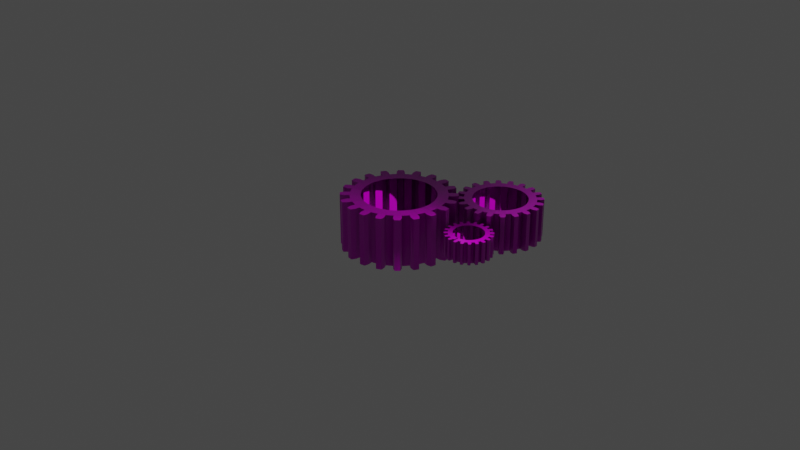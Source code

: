 # Source: gear.blend  (saved by Blender 3.2.14; exported with 4.5.12 LTS)
import bpy
from mathutils import Matrix  # noqa: F401  (used for matrix-valued properties, if any)

bpy.ops.wm.read_factory_settings(use_empty=True)
scene = bpy.context.scene
scene.name = 'Scene'

# ---- collections
col_collection = bpy.data.collections.new('Collection'); scene.collection.children.link(col_collection)

# ---- images (referenced by path relative to the original .blend; pixels are not part of the script)
import os
ASSET_DIR = os.environ.get("B2B_ASSET_DIR", "")  # directory of the original .blend (textures are referenced by path, not embedded)
HERE = os.path.dirname(os.path.abspath(__file__))  # packed textures are extracted next to this script under _unpacked/

def load_image(name, relpath, width, height, colorspace="sRGB"):
    """Load a texture the original file referenced (path relative to the .blend, or extracted next to this script)."""
    p = next((c for c in (os.path.join(HERE, relpath), os.path.join(ASSET_DIR, relpath)) if relpath and os.path.exists(c)), "")
    if p:
        img = bpy.data.images.load(p, check_existing=True)
        img.name = name
    else:  # same state as the original file: an image datablock whose file is absent (Cycles renders it pink)
        img = bpy.data.images.new(name, width, height)
        img.source = "FILE"
        img.filepath = "//" + (relpath or name)
    img.colorspace_settings.name = colorspace
    return img
img_texturescom_metal_rustedplates_1x1_1k_albedo_tif = load_image('TexturesCom_Metal_RustedPlates_1x1_1K_albedo.tif', 'textures/rust/TexturesCom_Metal_RustedPlates_1x1_1K_albedo.tif', 1024, 1024, 'sRGB')
img_texturescom_metal_rustedplates_1x1_1k_height_tif = load_image('TexturesCom_Metal_RustedPlates_1x1_1K_height.tif', 'textures/rust/TexturesCom_Metal_RustedPlates_1x1_1K_height.tif', 1024, 1024, 'sRGB')
img_texturescom_metal_rustedplates_1x1_1k_roughness_tif = load_image('TexturesCom_Metal_RustedPlates_1x1_1K_roughness.tif', 'textures/rust/TexturesCom_Metal_RustedPlates_1x1_1K_roughness.tif', 1024, 1024, 'Non-Color')
img_texturescom_metal_rustedplates_1x1_1k_normal_tif = load_image('TexturesCom_Metal_RustedPlates_1x1_1K_normal.tif', 'textures/rust/TexturesCom_Metal_RustedPlates_1x1_1K_normal.tif', 1024, 1024, 'Non-Color')

# ---- materials (node trees are filled in below, after node groups)
mat_material_001 = bpy.data.materials.new('Material.001')

# ---- material node trees
mat_material_001.use_nodes = True; mat_material_001.node_tree.nodes.clear()
_N = mat_material_001.node_tree.nodes; _L = mat_material_001.node_tree.links
n0 = _N.new('ShaderNodeBsdfPrincipled'); n0.name = 'Principled BSDF'; n0.location = (226, 300)
n0.distribution = 'GGX'
n0.subsurface_method = 'RANDOM_WALK_SKIN'
n0.inputs[3].default_value = 1.45
n0.inputs[27].default_value = (0.0, 0.0, 0.0, 1.0)
n0.inputs[28].default_value = 1.0
n1 = _N.new('ShaderNodeNormalMap'); n1.name = 'Normal Map'; n1.location = (-65, -259)
n2 = _N.new('ShaderNodeHueSaturation'); n2.name = 'Hue Saturation Value'; n2.location = (-23, 100)
n3 = _N.new('ShaderNodeTexImage'); n3.name = 'Image Texture'; n3.location = (-314, 148)
n3.hide = True
n3.image = img_texturescom_metal_rustedplates_1x1_1k_albedo_tif
n4 = _N.new('ShaderNodeDisplacement'); n4.name = 'Displacement'; n4.location = (18, 358)
n4.inputs[2].default_value = 1.0
n5 = _N.new('ShaderNodeTexImage'); n5.name = 'Image Texture.002'; n5.location = (-301, 392)
n5.hide = True
n5.image = img_texturescom_metal_rustedplates_1x1_1k_height_tif
n6 = _N.new('ShaderNodeOutputMaterial'); n6.name = 'Material Output'; n6.location = (516, 300)
n7 = _N.new('ShaderNodeTexImage'); n7.name = 'Image Texture.005'; n7.location = (-349, -176)
n7.hide = True
n7.image = img_texturescom_metal_rustedplates_1x1_1k_roughness_tif
n8 = _N.new('ShaderNodeTexImage'); n8.name = 'Image Texture.003'; n8.location = (-348, -396)
n8.image = img_texturescom_metal_rustedplates_1x1_1k_normal_tif
_L.new(n0.outputs[0], n6.inputs[0])
_L.new(n2.outputs[0], n0.inputs[0])
_L.new(n1.outputs[0], n0.inputs[5])
_L.new(n3.outputs[0], n2.inputs[4])
_L.new(n4.outputs[0], n6.inputs[2])
_L.new(n5.outputs[0], n4.inputs[0])
_L.new(n7.outputs[0], n0.inputs[2])
_L.new(n8.outputs[0], n1.inputs[1])
n6.is_active_output = True

# ---- world
world_world = bpy.data.worlds.new('World'); scene.world = world_world
world_world.use_nodes = True; world_world.node_tree.nodes.clear()
_N = world_world.node_tree.nodes; _L = world_world.node_tree.links
n0 = _N.new('ShaderNodeOutputWorld'); n0.name = 'World Output'; n0.location = (300, 300)
n1 = _N.new('ShaderNodeBackground'); n1.name = 'Background'; n1.location = (10, 300)
n1.inputs[0].default_value = (0.05088, 0.05088, 0.05088, 1.0)
_L.new(n1.outputs[0], n0.inputs[0])
n0.is_active_output = True
world_world.color = (0.05088, 0.05088, 0.05088)
world_world.use_sun_shadow = False
world_world.sun_shadow_jitter_overblur = 0.0

# ---- cameras
cam_camera = bpy.data.cameras.new('Camera')
cam_camera.clip_end = 100.0
cam_camera.ortho_scale = 7.314

# ---- lights
light_light = bpy.data.lights.new('Light', 'POINT')
light_light.transmission_factor = 0.0
light_light.energy = 1000.0
light_light.shadow_soft_size = 0.1
light_light.shadow_maximum_resolution = 0.006
light_light.use_absolute_resolution = True

# ---- meshes
me_gear_003 = bpy.data.meshes.new('Gear.003')
me_gear_003.from_pydata([(0.78, 0.0, -0.56), (0.7776, 0.0612, -0.56), (0.7704, 0.122, -0.56), (0.7584, 0.1821, -0.56), (1.01, 0.0, -0.56), (1.007, 0.07924, -0.56), (0.9976, 0.158, -0.56), (0.9821, 0.2358, -0.56), (1.107, 0.08709, -0.56), (1.096, 0.1736, -0.56), (1.079, 0.2591, -0.56), (1.203, 0.1312, -0.56), (1.195, 0.1893, -0.56), (1.185, 0.247, -0.56), (0.78, 0.0, 0.56), (0.7776, 0.0612, 0.56), (0.7704, 0.122, 0.56), (0.7584, 0.1821, 0.56), (1.01, 0.0, 0.56), (1.007, 0.07924, 0.56), (0.9976, 0.158, 0.56), (0.9821, 0.2358, 0.56), (1.107, 0.08709, 0.56), (1.096, 0.1736, 0.56), (1.079, 0.2591, 0.56), (1.203, 0.1312, 0.56), (1.195, 0.1893, 0.56), (1.185, 0.247, 0.56), (0.7418, 0.241, -0.56), (0.7206, 0.2985, -0.56), (0.695, 0.3541, -0.56), (0.6651, 0.4075, -0.56), (0.9606, 0.3121, -0.56), (0.9331, 0.3865, -0.56), (0.8999, 0.4585, -0.56), (0.8612, 0.5277, -0.56), (1.026, 0.4248, -0.56), (0.989, 0.5039, -0.56), (0.9464, 0.58, -0.56), (1.103, 0.4964, -0.56), (1.078, 0.5493, -0.56), (1.05, 0.6009, -0.56), (0.7418, 0.241, 0.56), (0.7206, 0.2985, 0.56), (0.695, 0.3541, 0.56), (0.6651, 0.4075, 0.56), (0.9606, 0.3121, 0.56), (0.9331, 0.3865, 0.56), (0.8999, 0.4585, 0.56), (0.8612, 0.5277, 0.56), (1.026, 0.4248, 0.56), (0.989, 0.5039, 0.56), (0.9464, 0.58, 0.56), (1.103, 0.4964, 0.56), (1.078, 0.5493, 0.56), (1.05, 0.6009, 0.56), (0.631, 0.4585, -0.56), (0.5931, 0.5066, -0.56), (0.5515, 0.5515, -0.56), (0.5066, 0.5931, -0.56), (0.8171, 0.5937, -0.56), (0.768, 0.6559, -0.56), (0.7142, 0.7142, -0.56), (0.6559, 0.768, -0.56), (0.8441, 0.7209, -0.56), (0.7849, 0.7849, -0.56), (0.7209, 0.8441, -0.56), (0.896, 0.8131, -0.56), (0.8556, 0.8556, -0.56), (0.8131, 0.896, -0.56), (0.631, 0.4585, 0.56), (0.5931, 0.5066, 0.56), (0.5515, 0.5515, 0.56), (0.5066, 0.5931, 0.56), (0.8171, 0.5937, 0.56), (0.768, 0.6559, 0.56), (0.7142, 0.7142, 0.56), (0.6559, 0.768, 0.56), (0.8441, 0.7209, 0.56), (0.7849, 0.7849, 0.56), (0.7209, 0.8441, 0.56), (0.896, 0.8131, 0.56), (0.8556, 0.8556, 0.56), (0.8131, 0.896, 0.56), (0.4585, 0.631, -0.56), (0.4075, 0.6651, -0.56), (0.3541, 0.695, -0.56), (0.2985, 0.7206, -0.56), (0.5937, 0.8171, -0.56), (0.5277, 0.8612, -0.56), (0.4585, 0.8999, -0.56), (0.3865, 0.9331, -0.56), (0.58, 0.9464, -0.56), (0.5039, 0.989, -0.56), (0.4248, 1.026, -0.56), (0.6009, 1.05, -0.56), (0.5493, 1.078, -0.56), (0.4964, 1.103, -0.56), (0.4585, 0.631, 0.56), (0.4075, 0.6651, 0.56), (0.3541, 0.695, 0.56), (0.2985, 0.7206, 0.56), (0.5937, 0.8171, 0.56), (0.5277, 0.8612, 0.56), (0.4585, 0.8999, 0.56), (0.3865, 0.9331, 0.56), (0.58, 0.9464, 0.56), (0.5039, 0.989, 0.56), (0.4248, 1.026, 0.56), (0.6009, 1.05, 0.56), (0.5493, 1.078, 0.56), (0.4964, 1.103, 0.56), (0.241, 0.7418, -0.56), (0.1821, 0.7584, -0.56), (0.122, 0.7704, -0.56), (0.0612, 0.7776, -0.56), (0.3121, 0.9606, -0.56), (0.2358, 0.9821, -0.56), (0.158, 0.9976, -0.56), (0.07924, 1.007, -0.56), (0.2591, 1.079, -0.56), (0.1736, 1.096, -0.56), (0.08709, 1.107, -0.56), (0.247, 1.185, -0.56), (0.1893, 1.195, -0.56), (0.1312, 1.203, -0.56), (0.241, 0.7418, 0.56), (0.1821, 0.7584, 0.56), (0.122, 0.7704, 0.56), (0.0612, 0.7776, 0.56), (0.3121, 0.9606, 0.56), (0.2358, 0.9821, 0.56), (0.158, 0.9976, 0.56), (0.07924, 1.007, 0.56), (0.2591, 1.079, 0.56), (0.1736, 1.096, 0.56), (0.08709, 1.107, 0.56), (0.247, 1.185, 0.56), (0.1893, 1.195, 0.56), (0.1312, 1.203, 0.56), (4.776e-17, 0.78, -0.56), (-0.0612, 0.7776, -0.56), (-0.122, 0.7704, -0.56), (-0.1821, 0.7584, -0.56), (6.184e-17, 1.01, -0.56), (-0.07924, 1.007, -0.56), (-0.158, 0.9976, -0.56), (-0.2358, 0.9821, -0.56), (-0.08709, 1.107, -0.56), (-0.1736, 1.096, -0.56), (-0.2591, 1.079, -0.56), (-0.1312, 1.203, -0.56), (-0.1893, 1.195, -0.56), (-0.247, 1.185, -0.56), (4.776e-17, 0.78, 0.56), (-0.0612, 0.7776, 0.56), (-0.122, 0.7704, 0.56), (-0.1821, 0.7584, 0.56), (6.184e-17, 1.01, 0.56), (-0.07924, 1.007, 0.56), (-0.158, 0.9976, 0.56), (-0.2358, 0.9821, 0.56), (-0.08709, 1.107, 0.56), (-0.1736, 1.096, 0.56), (-0.2591, 1.079, 0.56), (-0.1312, 1.203, 0.56), (-0.1893, 1.195, 0.56), (-0.247, 1.185, 0.56), (-0.241, 0.7418, -0.56), (-0.2985, 0.7206, -0.56), (-0.3541, 0.695, -0.56), (-0.4075, 0.6651, -0.56), (-0.3121, 0.9606, -0.56), (-0.3865, 0.9331, -0.56), (-0.4585, 0.8999, -0.56), (-0.5277, 0.8612, -0.56), (-0.4248, 1.026, -0.56), (-0.5039, 0.989, -0.56), (-0.58, 0.9464, -0.56), (-0.4964, 1.103, -0.56), (-0.5493, 1.078, -0.56), (-0.6009, 1.05, -0.56), (-0.241, 0.7418, 0.56), (-0.2985, 0.7206, 0.56), (-0.3541, 0.695, 0.56), (-0.4075, 0.6651, 0.56), (-0.3121, 0.9606, 0.56), (-0.3865, 0.9331, 0.56), (-0.4585, 0.8999, 0.56), (-0.5277, 0.8612, 0.56), (-0.4248, 1.026, 0.56), (-0.5039, 0.989, 0.56), (-0.58, 0.9464, 0.56), (-0.4964, 1.103, 0.56), (-0.5493, 1.078, 0.56), (-0.6009, 1.05, 0.56), (-0.4585, 0.631, -0.56), (-0.5066, 0.5931, -0.56), (-0.5515, 0.5515, -0.56), (-0.5931, 0.5066, -0.56), (-0.5937, 0.8171, -0.56), (-0.6559, 0.768, -0.56), (-0.7142, 0.7142, -0.56), (-0.768, 0.6559, -0.56), (-0.7209, 0.8441, -0.56), (-0.7849, 0.7849, -0.56), (-0.8441, 0.7209, -0.56), (-0.8131, 0.896, -0.56), (-0.8556, 0.8556, -0.56), (-0.896, 0.8131, -0.56), (-0.4585, 0.631, 0.56), (-0.5066, 0.5931, 0.56), (-0.5515, 0.5515, 0.56), (-0.5931, 0.5066, 0.56), (-0.5937, 0.8171, 0.56), (-0.6559, 0.768, 0.56), (-0.7142, 0.7142, 0.56), (-0.768, 0.6559, 0.56), (-0.7209, 0.8441, 0.56), (-0.7849, 0.7849, 0.56), (-0.8441, 0.7209, 0.56), (-0.8131, 0.896, 0.56), (-0.8556, 0.8556, 0.56), (-0.896, 0.8131, 0.56), (-0.631, 0.4585, -0.56), (-0.6651, 0.4075, -0.56), (-0.695, 0.3541, -0.56), (-0.7206, 0.2985, -0.56), (-0.8171, 0.5937, -0.56), (-0.8612, 0.5277, -0.56), (-0.8999, 0.4585, -0.56), (-0.9331, 0.3865, -0.56), (-0.9464, 0.58, -0.56), (-0.989, 0.5039, -0.56), (-1.026, 0.4248, -0.56), (-1.05, 0.6009, -0.56), (-1.078, 0.5493, -0.56), (-1.103, 0.4964, -0.56), (-0.631, 0.4585, 0.56), (-0.6651, 0.4075, 0.56), (-0.695, 0.3541, 0.56), (-0.7206, 0.2985, 0.56), (-0.8171, 0.5937, 0.56), (-0.8612, 0.5277, 0.56), (-0.8999, 0.4585, 0.56), (-0.9331, 0.3865, 0.56), (-0.9464, 0.58, 0.56), (-0.989, 0.5039, 0.56), (-1.026, 0.4248, 0.56), (-1.05, 0.6009, 0.56), (-1.078, 0.5493, 0.56), (-1.103, 0.4964, 0.56), (-0.7418, 0.241, -0.56), (-0.7584, 0.1821, -0.56), (-0.7704, 0.122, -0.56), (-0.7776, 0.0612, -0.56), (-0.9606, 0.3121, -0.56), (-0.9821, 0.2358, -0.56), (-0.9976, 0.158, -0.56), (-1.007, 0.07924, -0.56), (-1.079, 0.2591, -0.56), (-1.096, 0.1736, -0.56), (-1.107, 0.08709, -0.56), (-1.185, 0.247, -0.56), (-1.195, 0.1893, -0.56), (-1.203, 0.1312, -0.56), (-0.7418, 0.241, 0.56), (-0.7584, 0.1821, 0.56), (-0.7704, 0.122, 0.56), (-0.7776, 0.0612, 0.56), (-0.9606, 0.3121, 0.56), (-0.9821, 0.2358, 0.56), (-0.9976, 0.158, 0.56), (-1.007, 0.07924, 0.56), (-1.079, 0.2591, 0.56), (-1.096, 0.1736, 0.56), (-1.107, 0.08709, 0.56), (-1.185, 0.247, 0.56), (-1.195, 0.1893, 0.56), (-1.203, 0.1312, 0.56), (-0.78, 9.552e-17, -0.56), (-0.7776, -0.0612, -0.56), (-0.7704, -0.122, -0.56), (-0.7584, -0.1821, -0.56), (-1.01, 1.237e-16, -0.56), (-1.007, -0.07924, -0.56), (-0.9976, -0.158, -0.56), (-0.9821, -0.2358, -0.56), (-1.107, -0.08709, -0.56), (-1.096, -0.1736, -0.56), (-1.079, -0.2591, -0.56), (-1.203, -0.1312, -0.56), (-1.195, -0.1893, -0.56), (-1.185, -0.247, -0.56), (-0.78, 9.552e-17, 0.56), (-0.7776, -0.0612, 0.56), (-0.7704, -0.122, 0.56), (-0.7584, -0.1821, 0.56), (-1.01, 1.237e-16, 0.56), (-1.007, -0.07924, 0.56), (-0.9976, -0.158, 0.56), (-0.9821, -0.2358, 0.56), (-1.107, -0.08709, 0.56), (-1.096, -0.1736, 0.56), (-1.079, -0.2591, 0.56), (-1.203, -0.1312, 0.56), (-1.195, -0.1893, 0.56), (-1.185, -0.247, 0.56), (-0.7418, -0.241, -0.56), (-0.7206, -0.2985, -0.56), (-0.695, -0.3541, -0.56), (-0.6651, -0.4075, -0.56), (-0.9606, -0.3121, -0.56), (-0.9331, -0.3865, -0.56), (-0.8999, -0.4585, -0.56), (-0.8612, -0.5277, -0.56), (-1.026, -0.4248, -0.56), (-0.989, -0.5039, -0.56), (-0.9464, -0.58, -0.56), (-1.103, -0.4964, -0.56), (-1.078, -0.5493, -0.56), (-1.05, -0.6009, -0.56), (-0.7418, -0.241, 0.56), (-0.7206, -0.2985, 0.56), (-0.695, -0.3541, 0.56), (-0.6651, -0.4075, 0.56), (-0.9606, -0.3121, 0.56), (-0.9331, -0.3865, 0.56), (-0.8999, -0.4585, 0.56), (-0.8612, -0.5277, 0.56), (-1.026, -0.4248, 0.56), (-0.989, -0.5039, 0.56), (-0.9464, -0.58, 0.56), (-1.103, -0.4964, 0.56), (-1.078, -0.5493, 0.56), (-1.05, -0.6009, 0.56), (-0.631, -0.4585, -0.56), (-0.5931, -0.5066, -0.56), (-0.5515, -0.5515, -0.56), (-0.5066, -0.5931, -0.56), (-0.8171, -0.5937, -0.56), (-0.768, -0.6559, -0.56), (-0.7142, -0.7142, -0.56), (-0.6559, -0.768, -0.56), (-0.8441, -0.7209, -0.56), (-0.7849, -0.7849, -0.56), (-0.7209, -0.8441, -0.56), (-0.896, -0.8131, -0.56), (-0.8556, -0.8556, -0.56), (-0.8131, -0.896, -0.56), (-0.631, -0.4585, 0.56), (-0.5931, -0.5066, 0.56), (-0.5515, -0.5515, 0.56), (-0.5066, -0.5931, 0.56), (-0.8171, -0.5937, 0.56), (-0.768, -0.6559, 0.56), (-0.7142, -0.7142, 0.56), (-0.6559, -0.768, 0.56), (-0.8441, -0.7209, 0.56), (-0.7849, -0.7849, 0.56), (-0.7209, -0.8441, 0.56), (-0.896, -0.8131, 0.56), (-0.8556, -0.8556, 0.56), (-0.8131, -0.896, 0.56), (-0.4585, -0.631, -0.56), (-0.4075, -0.6651, -0.56), (-0.3541, -0.695, -0.56), (-0.2985, -0.7206, -0.56), (-0.5937, -0.8171, -0.56), (-0.5277, -0.8612, -0.56), (-0.4585, -0.8999, -0.56), (-0.3865, -0.9331, -0.56), (-0.58, -0.9464, -0.56), (-0.5039, -0.989, -0.56), (-0.4248, -1.026, -0.56), (-0.6009, -1.05, -0.56), (-0.5493, -1.078, -0.56), (-0.4964, -1.103, -0.56), (-0.4585, -0.631, 0.56), (-0.4075, -0.6651, 0.56), (-0.3541, -0.695, 0.56), (-0.2985, -0.7206, 0.56), (-0.5937, -0.8171, 0.56), (-0.5277, -0.8612, 0.56), (-0.4585, -0.8999, 0.56), (-0.3865, -0.9331, 0.56), (-0.58, -0.9464, 0.56), (-0.5039, -0.989, 0.56), (-0.4248, -1.026, 0.56), (-0.6009, -1.05, 0.56), (-0.5493, -1.078, 0.56), (-0.4964, -1.103, 0.56), (-0.241, -0.7418, -0.56), (-0.1821, -0.7584, -0.56), (-0.122, -0.7704, -0.56), (-0.0612, -0.7776, -0.56), (-0.3121, -0.9606, -0.56), (-0.2358, -0.9821, -0.56), (-0.158, -0.9976, -0.56), (-0.07924, -1.007, -0.56), (-0.2591, -1.079, -0.56), (-0.1736, -1.096, -0.56), (-0.08709, -1.107, -0.56), (-0.247, -1.185, -0.56), (-0.1893, -1.195, -0.56), (-0.1312, -1.203, -0.56), (-0.241, -0.7418, 0.56), (-0.1821, -0.7584, 0.56), (-0.122, -0.7704, 0.56), (-0.0612, -0.7776, 0.56), (-0.3121, -0.9606, 0.56), (-0.2358, -0.9821, 0.56), (-0.158, -0.9976, 0.56), (-0.07924, -1.007, 0.56), (-0.2591, -1.079, 0.56), (-0.1736, -1.096, 0.56), (-0.08709, -1.107, 0.56), (-0.247, -1.185, 0.56), (-0.1893, -1.195, 0.56), (-0.1312, -1.203, 0.56), (-1.433e-16, -0.78, -0.56), (0.0612, -0.7776, -0.56), (0.122, -0.7704, -0.56), (0.1821, -0.7584, -0.56), (-1.855e-16, -1.01, -0.56), (0.07924, -1.007, -0.56), (0.158, -0.9976, -0.56), (0.2358, -0.9821, -0.56), (0.08709, -1.107, -0.56), (0.1736, -1.096, -0.56), (0.2591, -1.079, -0.56), (0.1312, -1.203, -0.56), (0.1893, -1.195, -0.56), (0.247, -1.185, -0.56), (-1.433e-16, -0.78, 0.56), (0.0612, -0.7776, 0.56), (0.122, -0.7704, 0.56), (0.1821, -0.7584, 0.56), (-1.855e-16, -1.01, 0.56), (0.07924, -1.007, 0.56), (0.158, -0.9976, 0.56), (0.2358, -0.9821, 0.56), (0.08709, -1.107, 0.56), (0.1736, -1.096, 0.56), (0.2591, -1.079, 0.56), (0.1312, -1.203, 0.56), (0.1893, -1.195, 0.56), (0.247, -1.185, 0.56), (0.241, -0.7418, -0.56), (0.2985, -0.7206, -0.56), (0.3541, -0.695, -0.56), (0.4075, -0.6651, -0.56), (0.3121, -0.9606, -0.56), (0.3865, -0.9331, -0.56), (0.4585, -0.8999, -0.56), (0.5277, -0.8612, -0.56), (0.4248, -1.026, -0.56), (0.5039, -0.989, -0.56), (0.58, -0.9464, -0.56), (0.4964, -1.103, -0.56), (0.5493, -1.078, -0.56), (0.6009, -1.05, -0.56), (0.241, -0.7418, 0.56), (0.2985, -0.7206, 0.56), (0.3541, -0.695, 0.56), (0.4075, -0.6651, 0.56), (0.3121, -0.9606, 0.56), (0.3865, -0.9331, 0.56), (0.4585, -0.8999, 0.56), (0.5277, -0.8612, 0.56), (0.4248, -1.026, 0.56), (0.5039, -0.989, 0.56), (0.58, -0.9464, 0.56), (0.4964, -1.103, 0.56), (0.5493, -1.078, 0.56), (0.6009, -1.05, 0.56), (0.4585, -0.631, -0.56), (0.5066, -0.5931, -0.56), (0.5515, -0.5515, -0.56), (0.5931, -0.5066, -0.56), (0.5937, -0.8171, -0.56), (0.6559, -0.768, -0.56), (0.7142, -0.7142, -0.56), (0.768, -0.6559, -0.56), (0.7209, -0.8441, -0.56), (0.7849, -0.7849, -0.56), (0.8441, -0.7209, -0.56), (0.8131, -0.896, -0.56), (0.8556, -0.8556, -0.56), (0.896, -0.8131, -0.56), (0.4585, -0.631, 0.56), (0.5066, -0.5931, 0.56), (0.5515, -0.5515, 0.56), (0.5931, -0.5066, 0.56), (0.5937, -0.8171, 0.56), (0.6559, -0.768, 0.56), (0.7142, -0.7142, 0.56), (0.768, -0.6559, 0.56), (0.7209, -0.8441, 0.56), (0.7849, -0.7849, 0.56), (0.8441, -0.7209, 0.56), (0.8131, -0.896, 0.56), (0.8556, -0.8556, 0.56), (0.896, -0.8131, 0.56), (0.631, -0.4585, -0.56), (0.6651, -0.4075, -0.56), (0.695, -0.3541, -0.56), (0.7206, -0.2985, -0.56), (0.8171, -0.5937, -0.56), (0.8612, -0.5277, -0.56), (0.8999, -0.4585, -0.56), (0.9331, -0.3865, -0.56), (0.9464, -0.58, -0.56), (0.989, -0.5039, -0.56), (1.026, -0.4248, -0.56), (1.05, -0.6009, -0.56), (1.078, -0.5493, -0.56), (1.103, -0.4964, -0.56), (0.631, -0.4585, 0.56), (0.6651, -0.4075, 0.56), (0.695, -0.3541, 0.56), (0.7206, -0.2985, 0.56), (0.8171, -0.5937, 0.56), (0.8612, -0.5277, 0.56), (0.8999, -0.4585, 0.56), (0.9331, -0.3865, 0.56), (0.9464, -0.58, 0.56), (0.989, -0.5039, 0.56), (1.026, -0.4248, 0.56), (1.05, -0.6009, 0.56), (1.078, -0.5493, 0.56), (1.103, -0.4964, 0.56), (0.7418, -0.241, -0.56), (0.7584, -0.1821, -0.56), (0.7704, -0.122, -0.56), (0.7776, -0.0612, -0.56), (0.9606, -0.3121, -0.56), (0.9821, -0.2358, -0.56), (0.9976, -0.158, -0.56), (1.007, -0.07924, -0.56), (1.079, -0.2591, -0.56), (1.096, -0.1736, -0.56), (1.107, -0.08709, -0.56), (1.185, -0.247, -0.56), (1.195, -0.1893, -0.56), (1.203, -0.1312, -0.56), (0.7418, -0.241, 0.56), (0.7584, -0.1821, 0.56), (0.7704, -0.122, 0.56), (0.7776, -0.0612, 0.56), (0.9606, -0.3121, 0.56), (0.9821, -0.2358, 0.56), (0.9976, -0.158, 0.56), (1.007, -0.07924, 0.56), (1.079, -0.2591, 0.56), (1.096, -0.1736, 0.56), (1.107, -0.08709, 0.56), (1.185, -0.247, 0.56), (1.195, -0.1893, 0.56), (1.203, -0.1312, 0.56), (-2.316, -0.5998, -1.363), (-2.322, -0.4508, -1.363), (-2.34, -0.3028, -1.363), (-2.369, -0.1566, -1.363), (-1.756, -0.5998, -1.363), (-1.764, -0.4069, -1.363), (-1.787, -0.2152, -1.363), (-1.824, -0.02588, -1.363), (-1.521, -0.3878, -1.363), (-1.546, -0.1771, -1.363), (-1.588, 0.03095, -1.363), (-1.287, -0.2805, -1.363), (-1.306, -0.1391, -1.363), (-1.332, 0.001352, -1.363), (-2.316, -0.5998, 1.363), (-2.322, -0.4508, 1.363), (-2.34, -0.3028, 1.363), (-2.369, -0.1566, 1.363), (-1.756, -0.5998, 1.363), (-1.764, -0.4069, 1.363), (-1.787, -0.2152, 1.363), (-1.824, -0.02588, 1.363), (-1.521, -0.3878, 1.363), (-1.546, -0.1771, 1.363), (-1.588, 0.03095, 1.363), (-1.287, -0.2805, 1.363), (-1.306, -0.1391, 1.363), (-1.332, 0.001352, 1.363), (-2.409, -0.01309, -1.363), (-2.461, 0.1268, -1.363), (-2.523, 0.2622, -1.363), (-2.596, 0.3922, -1.363), (-1.877, 0.1599, -1.363), (-1.944, 0.341, -1.363), (-2.024, 0.5163, -1.363), (-2.119, 0.6848, -1.363), (-1.719, 0.4342, -1.363), (-1.807, 0.6269, -1.363), (-1.911, 0.812, -1.363), (-1.529, 0.6086, -1.363), (-1.591, 0.7374, -1.363), (-1.658, 0.863, -1.363), (-2.409, -0.01309, 1.363), (-2.461, 0.1268, 1.363), (-2.523, 0.2622, 1.363), (-2.596, 0.3922, 1.363), (-1.877, 0.1599, 1.363), (-1.944, 0.341, 1.363), (-2.024, 0.5163, 1.363), (-2.119, 0.6848, 1.363), (-1.719, 0.4342, 1.363), (-1.807, 0.6269, 1.363), (-1.911, 0.812, 1.363), (-1.529, 0.6086, 1.363), (-1.591, 0.7374, 1.363), (-1.658, 0.863, 1.363), (-2.679, 0.5162, -1.363), (-2.771, 0.6333, -1.363), (-2.872, 0.7428, -1.363), (-2.982, 0.844, -1.363), (-2.226, 0.8453, -1.363), (-2.345, 0.9969, -1.363), (-2.476, 1.139, -1.363), (-2.618, 1.27, -1.363), (-2.16, 1.155, -1.363), (-2.304, 1.311, -1.363), (-2.46, 1.455, -1.363), (-2.034, 1.38, -1.363), (-2.132, 1.483, -1.363), (-2.236, 1.581, -1.363), (-2.679, 0.5162, 1.363), (-2.771, 0.6333, 1.363), (-2.872, 0.7428, 1.363), (-2.982, 0.844, 1.363), (-2.226, 0.8453, 1.363), (-2.345, 0.9969, 1.363), (-2.476, 1.139, 1.363), (-2.618, 1.27, 1.363), (-2.16, 1.155, 1.363), (-2.304, 1.311, 1.363), (-2.46, 1.455, 1.363), (-2.034, 1.38, 1.363), (-2.132, 1.483, 1.363), (-2.236, 1.581, 1.363), (-3.099, 0.9363, -1.363), (-3.223, 1.019, -1.363), (-3.353, 1.092, -1.363), (-3.488, 1.154, -1.363), (-2.77, 1.389, -1.363), (-2.93, 1.496, -1.363), (-3.099, 1.591, -1.363), (-3.274, 1.672, -1.363), (-2.803, 1.704, -1.363), (-2.988, 1.808, -1.363), (-3.181, 1.896, -1.363), (-2.752, 1.957, -1.363), (-2.878, 2.025, -1.363), (-3.006, 2.086, -1.363), (-3.099, 0.9363, 1.363), (-3.223, 1.019, 1.363), (-3.353, 1.092, 1.363), (-3.488, 1.154, 1.363), (-2.77, 1.389, 1.363), (-2.93, 1.496, 1.363), (-3.099, 1.591, 1.363), (-3.274, 1.672, 1.363), (-2.803, 1.704, 1.363), (-2.988, 1.808, 1.363), (-3.181, 1.896, 1.363), (-2.752, 1.957, 1.363), (-2.878, 2.025, 1.363), (-3.006, 2.086, 1.363), (-3.628, 1.206, -1.363), (-3.772, 1.246, -1.363), (-3.918, 1.275, -1.363), (-4.066, 1.293, -1.363), (-3.455, 1.738, -1.363), (-3.641, 1.791, -1.363), (-3.83, 1.828, -1.363), (-4.022, 1.851, -1.363), (-3.584, 2.028, -1.363), (-3.792, 2.069, -1.363), (-4.003, 2.094, -1.363), (-3.614, 2.284, -1.363), (-3.754, 2.309, -1.363), (-3.896, 2.328, -1.363), (-3.628, 1.206, 1.363), (-3.772, 1.246, 1.363), (-3.918, 1.275, 1.363), (-4.066, 1.293, 1.363), (-3.455, 1.738, 1.363), (-3.641, 1.791, 1.363), (-3.83, 1.828, 1.363), (-4.022, 1.851, 1.363), (-3.584, 2.028, 1.363), (-3.792, 2.069, 1.363), (-4.003, 2.094, 1.363), (-3.614, 2.284, 1.363), (-3.754, 2.309, 1.363), (-3.896, 2.328, 1.363), (-4.215, 1.299, -1.363), (-4.364, 1.293, -1.363), (-4.512, 1.275, -1.363), (-4.658, 1.246, -1.363), (-4.215, 1.859, -1.363), (-4.408, 1.851, -1.363), (-4.6, 1.828, -1.363), (-4.789, 1.791, -1.363), (-4.427, 2.094, -1.363), (-4.638, 2.069, -1.363), (-4.846, 2.028, -1.363), (-4.534, 2.328, -1.363), (-4.676, 2.309, -1.363), (-4.816, 2.284, -1.363), (-4.215, 1.299, 1.363), (-4.364, 1.293, 1.363), (-4.512, 1.275, 1.363), (-4.658, 1.246, 1.363), (-4.215, 1.859, 1.363), (-4.408, 1.851, 1.363), (-4.6, 1.828, 1.363), (-4.789, 1.791, 1.363), (-4.427, 2.094, 1.363), (-4.638, 2.069, 1.363), (-4.846, 2.028, 1.363), (-4.534, 2.328, 1.363), (-4.676, 2.309, 1.363), (-4.816, 2.284, 1.363), (-4.802, 1.206, -1.363), (-4.942, 1.154, -1.363), (-5.077, 1.092, -1.363), (-5.207, 1.019, -1.363), (-4.975, 1.738, -1.363), (-5.156, 1.672, -1.363), (-5.331, 1.591, -1.363), (-5.5, 1.496, -1.363), (-5.249, 1.896, -1.363), (-5.442, 1.808, -1.363), (-5.627, 1.704, -1.363), (-5.423, 2.086, -1.363), (-5.552, 2.025, -1.363), (-5.678, 1.957, -1.363), (-4.802, 1.206, 1.363), (-4.942, 1.154, 1.363), (-5.077, 1.092, 1.363), (-5.207, 1.019, 1.363), (-4.975, 1.738, 1.363), (-5.156, 1.672, 1.363), (-5.331, 1.591, 1.363), (-5.5, 1.496, 1.363), (-5.249, 1.896, 1.363), (-5.442, 1.808, 1.363), (-5.627, 1.704, 1.363), (-5.423, 2.086, 1.363), (-5.552, 2.025, 1.363), (-5.678, 1.957, 1.363), (-5.331, 0.9363, -1.363), (-5.448, 0.844, -1.363), (-5.558, 0.7428, -1.363), (-5.659, 0.6333, -1.363), (-5.66, 1.389, -1.363), (-5.812, 1.27, -1.363), (-5.953, 1.139, -1.363), (-6.084, 0.9969, -1.363), (-5.97, 1.455, -1.363), (-6.126, 1.311, -1.363), (-6.27, 1.155, -1.363), (-6.194, 1.581, -1.363), (-6.298, 1.483, -1.363), (-6.396, 1.38, -1.363), (-5.331, 0.9363, 1.363), (-5.448, 0.844, 1.363), (-5.558, 0.7428, 1.363), (-5.659, 0.6333, 1.363), (-5.66, 1.389, 1.363), (-5.812, 1.27, 1.363), (-5.953, 1.139, 1.363), (-6.084, 0.9969, 1.363), (-5.97, 1.455, 1.363), (-6.126, 1.311, 1.363), (-6.27, 1.155, 1.363), (-6.194, 1.581, 1.363), (-6.298, 1.483, 1.363), (-6.396, 1.38, 1.363), (-5.751, 0.5162, -1.363), (-5.834, 0.3922, -1.363), (-5.907, 0.2622, -1.363), (-5.969, 0.1268, -1.363), (-6.204, 0.8453, -1.363), (-6.311, 0.6848, -1.363), (-6.406, 0.5163, -1.363), (-6.486, 0.341, -1.363), (-6.519, 0.812, -1.363), (-6.622, 0.6269, -1.363), (-6.711, 0.4342, -1.363), (-6.771, 0.863, -1.363), (-6.839, 0.7374, -1.363), (-6.901, 0.6086, -1.363), (-5.751, 0.5162, 1.363), (-5.834, 0.3922, 1.363), (-5.907, 0.2622, 1.363), (-5.969, 0.1268, 1.363), (-6.204, 0.8453, 1.363), (-6.311, 0.6848, 1.363), (-6.406, 0.5163, 1.363), (-6.486, 0.341, 1.363), (-6.519, 0.812, 1.363), (-6.622, 0.6269, 1.363), (-6.711, 0.4342, 1.363), (-6.771, 0.863, 1.363), (-6.839, 0.7374, 1.363), (-6.901, 0.6086, 1.363), (-6.021, -0.01309, -1.363), (-6.061, -0.1566, -1.363), (-6.09, -0.3028, -1.363), (-6.108, -0.4508, -1.363), (-6.553, 0.1599, -1.363), (-6.606, -0.02588, -1.363), (-6.643, -0.2152, -1.363), (-6.666, -0.4069, -1.363), (-6.842, 0.03095, -1.363), (-6.884, -0.1771, -1.363), (-6.909, -0.3878, -1.363), (-7.098, 0.001352, -1.363), (-7.124, -0.1391, -1.363), (-7.143, -0.2805, -1.363), (-6.021, -0.01309, 1.363), (-6.061, -0.1566, 1.363), (-6.09, -0.3028, 1.363), (-6.108, -0.4508, 1.363), (-6.553, 0.1599, 1.363), (-6.606, -0.02588, 1.363), (-6.643, -0.2152, 1.363), (-6.666, -0.4069, 1.363), (-6.842, 0.03095, 1.363), (-6.884, -0.1771, 1.363), (-6.909, -0.3878, 1.363), (-7.098, 0.001352, 1.363), (-7.124, -0.1391, 1.363), (-7.143, -0.2805, 1.363), (-6.114, -0.5998, -1.363), (-6.108, -0.7488, -1.363), (-6.09, -0.8968, -1.363), (-6.061, -1.043, -1.363), (-6.673, -0.5998, -1.363), (-6.666, -0.7927, -1.363), (-6.643, -0.9844, -1.363), (-6.606, -1.174, -1.363), (-6.909, -0.8118, -1.363), (-6.884, -1.023, -1.363), (-6.842, -1.231, -1.363), (-7.143, -0.9191, -1.363), (-7.124, -1.061, -1.363), (-7.098, -1.201, -1.363), (-6.114, -0.5998, 1.363), (-6.108, -0.7488, 1.363), (-6.09, -0.8968, 1.363), (-6.061, -1.043, 1.363), (-6.673, -0.5998, 1.363), (-6.666, -0.7927, 1.363), (-6.643, -0.9844, 1.363), (-6.606, -1.174, 1.363), (-6.909, -0.8118, 1.363), (-6.884, -1.023, 1.363), (-6.842, -1.231, 1.363), (-7.143, -0.9191, 1.363), (-7.124, -1.061, 1.363), (-7.098, -1.201, 1.363), (-6.021, -1.187, -1.363), (-5.969, -1.326, -1.363), (-5.907, -1.462, -1.363), (-5.834, -1.592, -1.363), (-6.553, -1.36, -1.363), (-6.486, -1.541, -1.363), (-6.406, -1.716, -1.363), (-6.311, -1.884, -1.363), (-6.711, -1.634, -1.363), (-6.622, -1.826, -1.363), (-6.519, -2.012, -1.363), (-6.901, -1.808, -1.363), (-6.839, -1.937, -1.363), (-6.771, -2.063, -1.363), (-6.021, -1.187, 1.363), (-5.969, -1.326, 1.363), (-5.907, -1.462, 1.363), (-5.834, -1.592, 1.363), (-6.553, -1.36, 1.363), (-6.486, -1.541, 1.363), (-6.406, -1.716, 1.363), (-6.311, -1.884, 1.363), (-6.711, -1.634, 1.363), (-6.622, -1.826, 1.363), (-6.519, -2.012, 1.363), (-6.901, -1.808, 1.363), (-6.839, -1.937, 1.363), (-6.771, -2.063, 1.363), (-5.751, -1.716, -1.363), (-5.659, -1.833, -1.363), (-5.558, -1.942, -1.363), (-5.448, -2.044, -1.363), (-6.204, -2.045, -1.363), (-6.084, -2.197, -1.363), (-5.953, -2.338, -1.363), (-5.812, -2.469, -1.363), (-6.27, -2.355, -1.363), (-6.126, -2.51, -1.363), (-5.97, -2.654, -1.363), (-6.396, -2.579, -1.363), (-6.298, -2.683, -1.363), (-6.194, -2.781, -1.363), (-5.751, -1.716, 1.363), (-5.659, -1.833, 1.363), (-5.558, -1.942, 1.363), (-5.448, -2.044, 1.363), (-6.204, -2.045, 1.363), (-6.084, -2.197, 1.363), (-5.953, -2.338, 1.363), (-5.812, -2.469, 1.363), (-6.27, -2.355, 1.363), (-6.126, -2.51, 1.363), (-5.97, -2.654, 1.363), (-6.396, -2.579, 1.363), (-6.298, -2.683, 1.363), (-6.194, -2.781, 1.363), (-5.331, -2.136, -1.363), (-5.207, -2.219, -1.363), (-5.077, -2.292, -1.363), (-4.942, -2.354, -1.363), (-5.66, -2.589, -1.363), (-5.5, -2.696, -1.363), (-5.331, -2.79, -1.363), (-5.156, -2.871, -1.363), (-5.627, -2.904, -1.363), (-5.442, -3.007, -1.363), (-5.249, -3.096, -1.363), (-5.678, -3.156, -1.363), (-5.552, -3.224, -1.363), (-5.423, -3.286, -1.363), (-5.331, -2.136, 1.363), (-5.207, -2.219, 1.363), (-5.077, -2.292, 1.363), (-4.942, -2.354, 1.363), (-5.66, -2.589, 1.363), (-5.5, -2.696, 1.363), (-5.331, -2.79, 1.363), (-5.156, -2.871, 1.363), (-5.627, -2.904, 1.363), (-5.442, -3.007, 1.363), (-5.249, -3.096, 1.363), (-5.678, -3.156, 1.363), (-5.552, -3.224, 1.363), (-5.423, -3.286, 1.363), (-4.802, -2.406, -1.363), (-4.658, -2.446, -1.363), (-4.512, -2.475, -1.363), (-4.364, -2.493, -1.363), (-4.975, -2.938, -1.363), (-4.789, -2.99, -1.363), (-4.6, -3.028, -1.363), (-4.408, -3.051, -1.363), (-4.846, -3.227, -1.363), (-4.638, -3.269, -1.363), (-4.427, -3.293, -1.363), (-4.816, -3.483, -1.363), (-4.676, -3.509, -1.363), (-4.534, -3.528, -1.363), (-4.802, -2.406, 1.363), (-4.658, -2.446, 1.363), (-4.512, -2.475, 1.363), (-4.364, -2.493, 1.363), (-4.975, -2.938, 1.363), (-4.789, -2.99, 1.363), (-4.6, -3.028, 1.363), (-4.408, -3.051, 1.363), (-4.846, -3.227, 1.363), (-4.638, -3.269, 1.363), (-4.427, -3.293, 1.363), (-4.816, -3.483, 1.363), (-4.676, -3.509, 1.363), (-4.534, -3.528, 1.363), (-4.215, -2.499, -1.363), (-4.066, -2.493, -1.363), (-3.918, -2.475, -1.363), (-3.772, -2.446, -1.363), (-4.215, -3.058, -1.363), (-4.022, -3.051, -1.363), (-3.83, -3.028, -1.363), (-3.641, -2.99, -1.363), (-4.003, -3.293, -1.363), (-3.792, -3.269, -1.363), (-3.584, -3.227, -1.363), (-3.896, -3.528, -1.363), (-3.754, -3.509, -1.363), (-3.614, -3.483, -1.363), (-4.215, -2.499, 1.363), (-4.066, -2.493, 1.363), (-3.918, -2.475, 1.363), (-3.772, -2.446, 1.363), (-4.215, -3.058, 1.363), (-4.022, -3.051, 1.363), (-3.83, -3.028, 1.363), (-3.641, -2.99, 1.363), (-4.003, -3.293, 1.363), (-3.792, -3.269, 1.363), (-3.584, -3.227, 1.363), (-3.896, -3.528, 1.363), (-3.754, -3.509, 1.363), (-3.614, -3.483, 1.363), (-3.628, -2.406, -1.363), (-3.488, -2.354, -1.363), (-3.353, -2.292, -1.363), (-3.223, -2.219, -1.363), (-3.455, -2.938, -1.363), (-3.274, -2.871, -1.363), (-3.099, -2.79, -1.363), (-2.93, -2.696, -1.363), (-3.181, -3.096, -1.363), (-2.988, -3.007, -1.363), (-2.803, -2.904, -1.363), (-3.006, -3.286, -1.363), (-2.878, -3.224, -1.363), (-2.752, -3.156, -1.363), (-3.628, -2.406, 1.363), (-3.488, -2.354, 1.363), (-3.353, -2.292, 1.363), (-3.223, -2.219, 1.363), (-3.455, -2.938, 1.363), (-3.274, -2.871, 1.363), (-3.099, -2.79, 1.363), (-2.93, -2.696, 1.363), (-3.181, -3.096, 1.363), (-2.988, -3.007, 1.363), (-2.803, -2.904, 1.363), (-3.006, -3.286, 1.363), (-2.878, -3.224, 1.363), (-2.752, -3.156, 1.363), (-3.099, -2.136, -1.363), (-2.982, -2.044, -1.363), (-2.872, -1.942, -1.363), (-2.771, -1.833, -1.363), (-2.77, -2.589, -1.363), (-2.618, -2.469, -1.363), (-2.476, -2.338, -1.363), (-2.345, -2.197, -1.363), (-2.46, -2.654, -1.363), (-2.304, -2.51, -1.363), (-2.16, -2.355, -1.363), (-2.236, -2.781, -1.363), (-2.132, -2.683, -1.363), (-2.034, -2.579, -1.363), (-3.099, -2.136, 1.363), (-2.982, -2.044, 1.363), (-2.872, -1.942, 1.363), (-2.771, -1.833, 1.363), (-2.77, -2.589, 1.363), (-2.618, -2.469, 1.363), (-2.476, -2.338, 1.363), (-2.345, -2.197, 1.363), (-2.46, -2.654, 1.363), (-2.304, -2.51, 1.363), (-2.16, -2.355, 1.363), (-2.236, -2.781, 1.363), (-2.132, -2.683, 1.363), (-2.034, -2.579, 1.363), (-2.679, -1.716, -1.363), (-2.596, -1.592, -1.363), (-2.523, -1.462, -1.363), (-2.461, -1.326, -1.363), (-2.226, -2.045, -1.363), (-2.119, -1.884, -1.363), (-2.024, -1.716, -1.363), (-1.944, -1.541, -1.363), (-1.911, -2.012, -1.363), (-1.807, -1.826, -1.363), (-1.719, -1.634, -1.363), (-1.658, -2.063, -1.363), (-1.591, -1.937, -1.363), (-1.529, -1.808, -1.363), (-2.679, -1.716, 1.363), (-2.596, -1.592, 1.363), (-2.523, -1.462, 1.363), (-2.461, -1.326, 1.363), (-2.226, -2.045, 1.363), (-2.119, -1.884, 1.363), (-2.024, -1.716, 1.363), (-1.944, -1.541, 1.363), (-1.911, -2.012, 1.363), (-1.807, -1.826, 1.363), (-1.719, -1.634, 1.363), (-1.658, -2.063, 1.363), (-1.591, -1.937, 1.363), (-1.529, -1.808, 1.363), (-2.409, -1.187, -1.363), (-2.369, -1.043, -1.363), (-2.34, -0.8968, -1.363), (-2.322, -0.7488, -1.363), (-1.877, -1.36, -1.363), (-1.824, -1.174, -1.363), (-1.787, -0.9844, -1.363), (-1.764, -0.7927, -1.363), (-1.588, -1.231, -1.363), (-1.546, -1.023, -1.363), (-1.521, -0.8118, -1.363), (-1.332, -1.201, -1.363), (-1.306, -1.061, -1.363), (-1.287, -0.9191, -1.363), (-2.409, -1.187, 1.363), (-2.369, -1.043, 1.363), (-2.34, -0.8968, 1.363), (-2.322, -0.7488, 1.363), (-1.877, -1.36, 1.363), (-1.824, -1.174, 1.363), (-1.787, -0.9844, 1.363), (-1.764, -0.7927, 1.363), (-1.588, -1.231, 1.363), (-1.546, -1.023, 1.363), (-1.521, -0.8118, 1.363), (-1.332, -1.201, 1.363), (-1.306, -1.061, 1.363), (-1.287, -0.9191, 1.363), (0.4604, 3.258, -1.009), (0.4561, 3.369, -1.009), (0.4431, 3.478, -1.009), (0.4216, 3.587, -1.009), (0.8748, 3.258, -1.009), (0.8692, 3.401, -1.009), (0.8524, 3.543, -1.009), (0.8245, 3.683, -1.009), (1.049, 3.415, -1.009), (1.03, 3.571, -1.009), (0.9997, 3.725, -1.009), (1.222, 3.495, -1.009), (1.208, 3.599, -1.009), (1.189, 3.703, -1.009), (0.4604, 3.258, 1.009), (0.4561, 3.369, 1.009), (0.4431, 3.478, 1.009), (0.4216, 3.587, 1.009), (0.8748, 3.258, 1.009), (0.8692, 3.401, 1.009), (0.8524, 3.543, 1.009), (0.8245, 3.683, 1.009), (1.049, 3.415, 1.009), (1.03, 3.571, 1.009), (0.9997, 3.725, 1.009), (1.222, 3.495, 1.009), (1.208, 3.599, 1.009), (1.189, 3.703, 1.009), (0.3917, 3.693, -1.009), (0.3535, 3.796, -1.009), (0.3073, 3.896, -1.009), (0.2534, 3.993, -1.009), (0.7857, 3.821, -1.009), (0.7363, 3.955, -1.009), (0.6765, 4.085, -1.009), (0.6067, 4.209, -1.009), (0.9027, 4.024, -1.009), (0.837, 4.166, -1.009), (0.7603, 4.303, -1.009), (1.043, 4.153, -1.009), (0.9975, 4.248, -1.009), (0.9473, 4.341, -1.009), (0.3917, 3.693, 1.009), (0.3535, 3.796, 1.009), (0.3073, 3.896, 1.009), (0.2534, 3.993, 1.009), (0.7857, 3.821, 1.009), (0.7363, 3.955, 1.009), (0.6765, 4.085, 1.009), (0.6067, 4.209, 1.009), (0.9027, 4.024, 1.009), (0.837, 4.166, 1.009), (0.7603, 4.303, 1.009), (1.043, 4.153, 1.009), (0.9975, 4.248, 1.009), (0.9473, 4.341, 1.009), (0.1921, 4.084, -1.009), (0.1238, 4.171, -1.009), (0.04887, 4.252, -1.009), (-0.03216, 4.327, -1.009), (0.5273, 4.328, -1.009), (0.4388, 4.44, -1.009), (0.3419, 4.545, -1.009), (0.2369, 4.642, -1.009), (0.5758, 4.557, -1.009), (0.4692, 4.672, -1.009), (0.3539, 4.779, -1.009), (0.6695, 4.723, -1.009), (0.5966, 4.8, -1.009), (0.5201, 4.873, -1.009), (0.1921, 4.084, 1.009), (0.1238, 4.171, 1.009), (0.04887, 4.252, 1.009), (-0.03216, 4.327, 1.009), (0.5273, 4.328, 1.009), (0.4388, 4.44, 1.009), (0.3419, 4.545, 1.009), (0.2369, 4.642, 1.009), (0.5758, 4.557, 1.009), (0.4692, 4.672, 1.009), (0.3539, 4.779, 1.009), (0.6695, 4.723, 1.009), (0.5966, 4.8, 1.009), (0.5201, 4.873, 1.009), (-0.1188, 4.395, -1.009), (-0.2105, 4.457, -1.009), (-0.3068, 4.511, -1.009), (-0.407, 4.557, -1.009), (0.1247, 4.731, -1.009), (0.005954, 4.81, -1.009), (-0.1187, 4.88, -1.009), (-0.2484, 4.94, -1.009), (0.1001, 4.963, -1.009), (-0.03691, 5.04, -1.009), (-0.1795, 5.106, -1.009), (0.1378, 5.15, -1.009), (0.04488, 5.201, -1.009), (-0.05039, 5.246, -1.009), (-0.1188, 4.395, 1.009), (-0.2105, 4.457, 1.009), (-0.3068, 4.511, 1.009), (-0.407, 4.557, 1.009), (0.1247, 4.731, 1.009), (0.005954, 4.81, 1.009), (-0.1187, 4.88, 1.009), (-0.2484, 4.94, 1.009), (0.1001, 4.963, 1.009), (-0.03691, 5.04, 1.009), (-0.1795, 5.106, 1.009), (0.1378, 5.15, 1.009), (0.04488, 5.201, 1.009), (-0.05039, 5.246, 1.009), (-0.5105, 4.595, -1.009), (-0.6167, 4.625, -1.009), (-0.7249, 4.646, -1.009), (-0.8345, 4.659, -1.009), (-0.3825, 4.989, -1.009), (-0.52, 5.028, -1.009), (-0.6601, 5.056, -1.009), (-0.802, 5.072, -1.009), (-0.4779, 5.203, -1.009), (-0.6319, 5.234, -1.009), (-0.7879, 5.252, -1.009), (-0.4998, 5.392, -1.009), (-0.6038, 5.411, -1.009), (-0.7085, 5.425, -1.009), (-0.5105, 4.595, 1.009), (-0.6167, 4.625, 1.009), (-0.7249, 4.646, 1.009), (-0.8345, 4.659, 1.009), (-0.3825, 4.989, 1.009), (-0.52, 5.028, 1.009), (-0.6601, 5.056, 1.009), (-0.802, 5.072, 1.009), (-0.4779, 5.203, 1.009), (-0.6319, 5.234, 1.009), (-0.7879, 5.252, 1.009), (-0.4998, 5.392, 1.009), (-0.6038, 5.411, 1.009), (-0.7085, 5.425, 1.009), (-0.9448, 4.664, -1.009), (-1.055, 4.659, -1.009), (-1.165, 4.646, -1.009), (-1.273, 4.625, -1.009), (-0.9448, 5.078, -1.009), (-1.088, 5.072, -1.009), (-1.229, 5.056, -1.009), (-1.37, 5.028, -1.009), (-1.102, 5.252, -1.009), (-1.258, 5.234, -1.009), (-1.412, 5.203, -1.009), (-1.181, 5.425, -1.009), (-1.286, 5.411, -1.009), (-1.39, 5.392, -1.009), (-0.9448, 4.664, 1.009), (-1.055, 4.659, 1.009), (-1.165, 4.646, 1.009), (-1.273, 4.625, 1.009), (-0.9448, 5.078, 1.009), (-1.088, 5.072, 1.009), (-1.229, 5.056, 1.009), (-1.37, 5.028, 1.009), (-1.102, 5.252, 1.009), (-1.258, 5.234, 1.009), (-1.412, 5.203, 1.009), (-1.181, 5.425, 1.009), (-1.286, 5.411, 1.009), (-1.39, 5.392, 1.009), (-1.379, 4.595, -1.009), (-1.483, 4.557, -1.009), (-1.583, 4.511, -1.009), (-1.679, 4.457, -1.009), (-1.507, 4.989, -1.009), (-1.641, 4.94, -1.009), (-1.771, 4.88, -1.009), (-1.895, 4.81, -1.009), (-1.71, 5.106, -1.009), (-1.853, 5.04, -1.009), (-1.99, 4.963, -1.009), (-1.839, 5.246, -1.009), (-1.934, 5.201, -1.009), (-2.027, 5.15, -1.009), (-1.379, 4.595, 1.009), (-1.483, 4.557, 1.009), (-1.583, 4.511, 1.009), (-1.679, 4.457, 1.009), (-1.507, 4.989, 1.009), (-1.641, 4.94, 1.009), (-1.771, 4.88, 1.009), (-1.895, 4.81, 1.009), (-1.71, 5.106, 1.009), (-1.853, 5.04, 1.009), (-1.99, 4.963, 1.009), (-1.839, 5.246, 1.009), (-1.934, 5.201, 1.009), (-2.027, 5.15, 1.009), (-1.771, 4.395, -1.009), (-1.857, 4.327, -1.009), (-1.938, 4.252, -1.009), (-2.013, 4.171, -1.009), (-2.014, 4.731, -1.009), (-2.126, 4.642, -1.009), (-2.231, 4.545, -1.009), (-2.328, 4.44, -1.009), (-2.243, 4.779, -1.009), (-2.359, 4.672, -1.009), (-2.465, 4.557, -1.009), (-2.41, 4.873, -1.009), (-2.486, 4.8, -1.009), (-2.559, 4.723, -1.009), (-1.771, 4.395, 1.009), (-1.857, 4.327, 1.009), (-1.938, 4.252, 1.009), (-2.013, 4.171, 1.009), (-2.014, 4.731, 1.009), (-2.126, 4.642, 1.009), (-2.231, 4.545, 1.009), (-2.328, 4.44, 1.009), (-2.243, 4.779, 1.009), (-2.359, 4.672, 1.009), (-2.465, 4.557, 1.009), (-2.41, 4.873, 1.009), (-2.486, 4.8, 1.009), (-2.559, 4.723, 1.009), (-2.082, 4.084, -1.009), (-2.143, 3.993, -1.009), (-2.197, 3.896, -1.009), (-2.243, 3.796, -1.009), (-2.417, 4.328, -1.009), (-2.496, 4.209, -1.009), (-2.566, 4.085, -1.009), (-2.626, 3.955, -1.009), (-2.65, 4.303, -1.009), (-2.727, 4.166, -1.009), (-2.792, 4.024, -1.009), (-2.837, 4.341, -1.009), (-2.887, 4.248, -1.009), (-2.933, 4.153, -1.009), (-2.082, 4.084, 1.009), (-2.143, 3.993, 1.009), (-2.197, 3.896, 1.009), (-2.243, 3.796, 1.009), (-2.417, 4.328, 1.009), (-2.496, 4.209, 1.009), (-2.566, 4.085, 1.009), (-2.626, 3.955, 1.009), (-2.65, 4.303, 1.009), (-2.727, 4.166, 1.009), (-2.792, 4.024, 1.009), (-2.837, 4.341, 1.009), (-2.887, 4.248, 1.009), (-2.933, 4.153, 1.009), (-2.281, 3.693, -1.009), (-2.311, 3.587, -1.009), (-2.333, 3.478, -1.009), (-2.346, 3.369, -1.009), (-2.675, 3.821, -1.009), (-2.714, 3.683, -1.009), (-2.742, 3.543, -1.009), (-2.759, 3.401, -1.009), (-2.889, 3.725, -1.009), (-2.92, 3.571, -1.009), (-2.938, 3.415, -1.009), (-3.079, 3.703, -1.009), (-3.098, 3.599, -1.009), (-3.112, 3.495, -1.009), (-2.281, 3.693, 1.009), (-2.311, 3.587, 1.009), (-2.333, 3.478, 1.009), (-2.346, 3.369, 1.009), (-2.675, 3.821, 1.009), (-2.714, 3.683, 1.009), (-2.742, 3.543, 1.009), (-2.759, 3.401, 1.009), (-2.889, 3.725, 1.009), (-2.92, 3.571, 1.009), (-2.938, 3.415, 1.009), (-3.079, 3.703, 1.009), (-3.098, 3.599, 1.009), (-3.112, 3.495, 1.009), (-2.35, 3.258, -1.009), (-2.346, 3.148, -1.009), (-2.333, 3.039, -1.009), (-2.311, 2.93, -1.009), (-2.764, 3.258, -1.009), (-2.759, 3.116, -1.009), (-2.742, 2.974, -1.009), (-2.714, 2.834, -1.009), (-2.938, 3.102, -1.009), (-2.92, 2.946, -1.009), (-2.889, 2.792, -1.009), (-3.112, 3.022, -1.009), (-3.098, 2.917, -1.009), (-3.079, 2.814, -1.009), (-2.35, 3.258, 1.009), (-2.346, 3.148, 1.009), (-2.333, 3.039, 1.009), (-2.311, 2.93, 1.009), (-2.764, 3.258, 1.009), (-2.759, 3.116, 1.009), (-2.742, 2.974, 1.009), (-2.714, 2.834, 1.009), (-2.938, 3.102, 1.009), (-2.92, 2.946, 1.009), (-2.889, 2.792, 1.009), (-3.112, 3.022, 1.009), (-3.098, 2.917, 1.009), (-3.079, 2.814, 1.009), (-2.281, 2.824, -1.009), (-2.243, 2.721, -1.009), (-2.197, 2.621, -1.009), (-2.143, 2.524, -1.009), (-2.675, 2.696, -1.009), (-2.626, 2.562, -1.009), (-2.566, 2.432, -1.009), (-2.496, 2.308, -1.009), (-2.792, 2.493, -1.009), (-2.727, 2.351, -1.009), (-2.65, 2.214, -1.009), (-2.933, 2.364, -1.009), (-2.887, 2.269, -1.009), (-2.837, 2.176, -1.009), (-2.281, 2.824, 1.009), (-2.243, 2.721, 1.009), (-2.197, 2.621, 1.009), (-2.143, 2.524, 1.009), (-2.675, 2.696, 1.009), (-2.626, 2.562, 1.009), (-2.566, 2.432, 1.009), (-2.496, 2.308, 1.009), (-2.792, 2.493, 1.009), (-2.727, 2.351, 1.009), (-2.65, 2.214, 1.009), (-2.933, 2.364, 1.009), (-2.887, 2.269, 1.009), (-2.837, 2.176, 1.009), (-2.082, 2.433, -1.009), (-2.013, 2.346, -1.009), (-1.938, 2.265, -1.009), (-1.857, 2.19, -1.009), (-2.417, 2.189, -1.009), (-2.328, 2.077, -1.009), (-2.231, 1.972, -1.009), (-2.126, 1.875, -1.009), (-2.465, 1.96, -1.009), (-2.359, 1.844, -1.009), (-2.243, 1.738, -1.009), (-2.559, 1.794, -1.009), (-2.486, 1.717, -1.009), (-2.41, 1.644, -1.009), (-2.082, 2.433, 1.009), (-2.013, 2.346, 1.009), (-1.938, 2.265, 1.009), (-1.857, 2.19, 1.009), (-2.417, 2.189, 1.009), (-2.328, 2.077, 1.009), (-2.231, 1.972, 1.009), (-2.126, 1.875, 1.009), (-2.465, 1.96, 1.009), (-2.359, 1.844, 1.009), (-2.243, 1.738, 1.009), (-2.559, 1.794, 1.009), (-2.486, 1.717, 1.009), (-2.41, 1.644, 1.009), (-1.771, 2.122, -1.009), (-1.679, 2.06, -1.009), (-1.583, 2.006, -1.009), (-1.483, 1.96, -1.009), (-2.014, 1.786, -1.009), (-1.895, 1.707, -1.009), (-1.771, 1.637, -1.009), (-1.641, 1.577, -1.009), (-1.99, 1.553, -1.009), (-1.853, 1.477, -1.009), (-1.71, 1.411, -1.009), (-2.027, 1.366, -1.009), (-1.934, 1.316, -1.009), (-1.839, 1.271, -1.009), (-1.771, 2.122, 1.009), (-1.679, 2.06, 1.009), (-1.583, 2.006, 1.009), (-1.483, 1.96, 1.009), (-2.014, 1.786, 1.009), (-1.895, 1.707, 1.009), (-1.771, 1.637, 1.009), (-1.641, 1.577, 1.009), (-1.99, 1.553, 1.009), (-1.853, 1.477, 1.009), (-1.71, 1.411, 1.009), (-2.027, 1.366, 1.009), (-1.934, 1.316, 1.009), (-1.839, 1.271, 1.009), (-1.379, 1.922, -1.009), (-1.273, 1.892, -1.009), (-1.165, 1.871, -1.009), (-1.055, 1.858, -1.009), (-1.507, 1.528, -1.009), (-1.37, 1.489, -1.009), (-1.229, 1.461, -1.009), (-1.088, 1.445, -1.009), (-1.412, 1.314, -1.009), (-1.258, 1.283, -1.009), (-1.102, 1.265, -1.009), (-1.39, 1.125, -1.009), (-1.286, 1.105, -1.009), (-1.181, 1.091, -1.009), (-1.379, 1.922, 1.009), (-1.273, 1.892, 1.009), (-1.165, 1.871, 1.009), (-1.055, 1.858, 1.009), (-1.507, 1.528, 1.009), (-1.37, 1.489, 1.009), (-1.229, 1.461, 1.009), (-1.088, 1.445, 1.009), (-1.412, 1.314, 1.009), (-1.258, 1.283, 1.009), (-1.102, 1.265, 1.009), (-1.39, 1.125, 1.009), (-1.286, 1.105, 1.009), (-1.181, 1.091, 1.009), (-0.9448, 1.853, -1.009), (-0.8345, 1.858, -1.009), (-0.7249, 1.871, -1.009), (-0.6167, 1.892, -1.009), (-0.9448, 1.439, -1.009), (-0.802, 1.445, -1.009), (-0.6601, 1.461, -1.009), (-0.52, 1.489, -1.009), (-0.7879, 1.265, -1.009), (-0.6319, 1.283, -1.009), (-0.4779, 1.314, -1.009), (-0.7085, 1.091, -1.009), (-0.6038, 1.105, -1.009), (-0.4998, 1.125, -1.009), (-0.9448, 1.853, 1.009), (-0.8345, 1.858, 1.009), (-0.7249, 1.871, 1.009), (-0.6167, 1.892, 1.009), (-0.9448, 1.439, 1.009), (-0.802, 1.445, 1.009), (-0.6601, 1.461, 1.009), (-0.52, 1.489, 1.009), (-0.7879, 1.265, 1.009), (-0.6319, 1.283, 1.009), (-0.4779, 1.314, 1.009), (-0.7085, 1.091, 1.009), (-0.6038, 1.105, 1.009), (-0.4998, 1.125, 1.009), (-0.5105, 1.922, -1.009), (-0.407, 1.96, -1.009), (-0.3068, 2.006, -1.009), (-0.2105, 2.06, -1.009), (-0.3825, 1.528, -1.009), (-0.2484, 1.577, -1.009), (-0.1187, 1.637, -1.009), (0.005954, 1.707, -1.009), (-0.1795, 1.411, -1.009), (-0.03691, 1.477, -1.009), (0.1001, 1.553, -1.009), (-0.05039, 1.271, -1.009), (0.04488, 1.316, -1.009), (0.1378, 1.366, -1.009), (-0.5105, 1.922, 1.009), (-0.407, 1.96, 1.009), (-0.3068, 2.006, 1.009), (-0.2105, 2.06, 1.009), (-0.3825, 1.528, 1.009), (-0.2484, 1.577, 1.009), (-0.1187, 1.637, 1.009), (0.005954, 1.707, 1.009), (-0.1795, 1.411, 1.009), (-0.03691, 1.477, 1.009), (0.1001, 1.553, 1.009), (-0.05039, 1.271, 1.009), (0.04488, 1.316, 1.009), (0.1378, 1.366, 1.009), (-0.1188, 2.122, -1.009), (-0.03216, 2.19, -1.009), (0.04887, 2.265, -1.009), (0.1238, 2.346, -1.009), (0.1247, 1.786, -1.009), (0.2369, 1.875, -1.009), (0.3419, 1.972, -1.009), (0.4388, 2.077, -1.009), (0.3539, 1.738, -1.009), (0.4692, 1.844, -1.009), (0.5758, 1.96, -1.009), (0.5201, 1.644, -1.009), (0.5966, 1.717, -1.009), (0.6695, 1.794, -1.009), (-0.1188, 2.122, 1.009), (-0.03216, 2.19, 1.009), (0.04887, 2.265, 1.009), (0.1238, 2.346, 1.009), (0.1247, 1.786, 1.009), (0.2369, 1.875, 1.009), (0.3419, 1.972, 1.009), (0.4388, 2.077, 1.009), (0.3539, 1.738, 1.009), (0.4692, 1.844, 1.009), (0.5758, 1.96, 1.009), (0.5201, 1.644, 1.009), (0.5966, 1.717, 1.009), (0.6695, 1.794, 1.009), (0.1921, 2.433, -1.009), (0.2534, 2.524, -1.009), (0.3073, 2.621, -1.009), (0.3535, 2.721, -1.009), (0.5273, 2.189, -1.009), (0.6067, 2.308, -1.009), (0.6765, 2.432, -1.009), (0.7363, 2.562, -1.009), (0.7603, 2.214, -1.009), (0.837, 2.351, -1.009), (0.9027, 2.493, -1.009), (0.9473, 2.176, -1.009), (0.9975, 2.269, -1.009), (1.043, 2.364, -1.009), (0.1921, 2.433, 1.009), (0.2534, 2.524, 1.009), (0.3073, 2.621, 1.009), (0.3535, 2.721, 1.009), (0.5273, 2.189, 1.009), (0.6067, 2.308, 1.009), (0.6765, 2.432, 1.009), (0.7363, 2.562, 1.009), (0.7603, 2.214, 1.009), (0.837, 2.351, 1.009), (0.9027, 2.493, 1.009), (0.9473, 2.176, 1.009), (0.9975, 2.269, 1.009), (1.043, 2.364, 1.009), (0.3917, 2.824, -1.009), (0.4216, 2.93, -1.009), (0.4431, 3.039, -1.009), (0.4561, 3.148, -1.009), (0.7857, 2.696, -1.009), (0.8245, 2.834, -1.009), (0.8524, 2.974, -1.009), (0.8692, 3.116, -1.009), (0.9997, 2.792, -1.009), (1.03, 2.946, -1.009), (1.049, 3.102, -1.009), (1.189, 2.814, -1.009), (1.208, 2.917, -1.009), (1.222, 3.022, -1.009), (0.3917, 2.824, 1.009), (0.4216, 2.93, 1.009), (0.4431, 3.039, 1.009), (0.4561, 3.148, 1.009), (0.7857, 2.696, 1.009), (0.8245, 2.834, 1.009), (0.8524, 2.974, 1.009), (0.8692, 3.116, 1.009), (0.9997, 2.792, 1.009), (1.03, 2.946, 1.009), (1.049, 3.102, 1.009), (1.189, 2.814, 1.009), (1.208, 2.917, 1.009), (1.222, 3.022, 1.009)], [], [(4, 0, 1, 5), (5, 1, 2, 6), (6, 2, 3, 7), (8, 5, 6, 9), (9, 6, 7, 10), (11, 8, 9, 12), (12, 9, 10, 13), (14, 18, 19, 15), (15, 19, 20, 16), (16, 20, 21, 17), (19, 22, 23, 20), (20, 23, 24, 21), (22, 25, 26, 23), (23, 26, 27, 24), (18, 4, 5, 19), (19, 5, 8, 22), (22, 8, 11, 25), (25, 11, 12, 26), (26, 12, 13, 27), (27, 13, 10, 24), (24, 10, 7, 21), (32, 28, 29, 33), (33, 29, 30, 34), (34, 30, 31, 35), (36, 33, 34, 37), (37, 34, 35, 38), (39, 36, 37, 40), (40, 37, 38, 41), (42, 46, 47, 43), (43, 47, 48, 44), (44, 48, 49, 45), (47, 50, 51, 48), (48, 51, 52, 49), (50, 53, 54, 51), (51, 54, 55, 52), (46, 32, 33, 47), (47, 33, 36, 50), (50, 36, 39, 53), (53, 39, 40, 54), (54, 40, 41, 55), (55, 41, 38, 52), (52, 38, 35, 49), (3, 28, 32, 7), (7, 32, 46, 21), (21, 46, 42, 17), (60, 56, 57, 61), (61, 57, 58, 62), (62, 58, 59, 63), (64, 61, 62, 65), (65, 62, 63, 66), (67, 64, 65, 68), (68, 65, 66, 69), (70, 74, 75, 71), (71, 75, 76, 72), (72, 76, 77, 73), (75, 78, 79, 76), (76, 79, 80, 77), (78, 81, 82, 79), (79, 82, 83, 80), (74, 60, 61, 75), (75, 61, 64, 78), (78, 64, 67, 81), (81, 67, 68, 82), (82, 68, 69, 83), (83, 69, 66, 80), (80, 66, 63, 77), (31, 56, 60, 35), (35, 60, 74, 49), (49, 74, 70, 45), (88, 84, 85, 89), (89, 85, 86, 90), (90, 86, 87, 91), (92, 89, 90, 93), (93, 90, 91, 94), (95, 92, 93, 96), (96, 93, 94, 97), (98, 102, 103, 99), (99, 103, 104, 100), (100, 104, 105, 101), (103, 106, 107, 104), (104, 107, 108, 105), (106, 109, 110, 107), (107, 110, 111, 108), (102, 88, 89, 103), (103, 89, 92, 106), (106, 92, 95, 109), (109, 95, 96, 110), (110, 96, 97, 111), (111, 97, 94, 108), (108, 94, 91, 105), (59, 84, 88, 63), (63, 88, 102, 77), (77, 102, 98, 73), (116, 112, 113, 117), (117, 113, 114, 118), (118, 114, 115, 119), (120, 117, 118, 121), (121, 118, 119, 122), (123, 120, 121, 124), (124, 121, 122, 125), (126, 130, 131, 127), (127, 131, 132, 128), (128, 132, 133, 129), (131, 134, 135, 132), (132, 135, 136, 133), (134, 137, 138, 135), (135, 138, 139, 136), (130, 116, 117, 131), (131, 117, 120, 134), (134, 120, 123, 137), (137, 123, 124, 138), (138, 124, 125, 139), (139, 125, 122, 136), (136, 122, 119, 133), (87, 112, 116, 91), (91, 116, 130, 105), (105, 130, 126, 101), (144, 140, 141, 145), (145, 141, 142, 146), (146, 142, 143, 147), (148, 145, 146, 149), (149, 146, 147, 150), (151, 148, 149, 152), (152, 149, 150, 153), (154, 158, 159, 155), (155, 159, 160, 156), (156, 160, 161, 157), (159, 162, 163, 160), (160, 163, 164, 161), (162, 165, 166, 163), (163, 166, 167, 164), (158, 144, 145, 159), (159, 145, 148, 162), (162, 148, 151, 165), (165, 151, 152, 166), (166, 152, 153, 167), (167, 153, 150, 164), (164, 150, 147, 161), (115, 140, 144, 119), (119, 144, 158, 133), (133, 158, 154, 129), (172, 168, 169, 173), (173, 169, 170, 174), (174, 170, 171, 175), (176, 173, 174, 177), (177, 174, 175, 178), (179, 176, 177, 180), (180, 177, 178, 181), (182, 186, 187, 183), (183, 187, 188, 184), (184, 188, 189, 185), (187, 190, 191, 188), (188, 191, 192, 189), (190, 193, 194, 191), (191, 194, 195, 192), (186, 172, 173, 187), (187, 173, 176, 190), (190, 176, 179, 193), (193, 179, 180, 194), (194, 180, 181, 195), (195, 181, 178, 192), (192, 178, 175, 189), (143, 168, 172, 147), (147, 172, 186, 161), (161, 186, 182, 157), (200, 196, 197, 201), (201, 197, 198, 202), (202, 198, 199, 203), (204, 201, 202, 205), (205, 202, 203, 206), (207, 204, 205, 208), (208, 205, 206, 209), (210, 214, 215, 211), (211, 215, 216, 212), (212, 216, 217, 213), (215, 218, 219, 216), (216, 219, 220, 217), (218, 221, 222, 219), (219, 222, 223, 220), (214, 200, 201, 215), (215, 201, 204, 218), (218, 204, 207, 221), (221, 207, 208, 222), (222, 208, 209, 223), (223, 209, 206, 220), (220, 206, 203, 217), (171, 196, 200, 175), (175, 200, 214, 189), (189, 214, 210, 185), (228, 224, 225, 229), (229, 225, 226, 230), (230, 226, 227, 231), (232, 229, 230, 233), (233, 230, 231, 234), (235, 232, 233, 236), (236, 233, 234, 237), (238, 242, 243, 239), (239, 243, 244, 240), (240, 244, 245, 241), (243, 246, 247, 244), (244, 247, 248, 245), (246, 249, 250, 247), (247, 250, 251, 248), (242, 228, 229, 243), (243, 229, 232, 246), (246, 232, 235, 249), (249, 235, 236, 250), (250, 236, 237, 251), (251, 237, 234, 248), (248, 234, 231, 245), (199, 224, 228, 203), (203, 228, 242, 217), (217, 242, 238, 213), (256, 252, 253, 257), (257, 253, 254, 258), (258, 254, 255, 259), (260, 257, 258, 261), (261, 258, 259, 262), (263, 260, 261, 264), (264, 261, 262, 265), (266, 270, 271, 267), (267, 271, 272, 268), (268, 272, 273, 269), (271, 274, 275, 272), (272, 275, 276, 273), (274, 277, 278, 275), (275, 278, 279, 276), (270, 256, 257, 271), (271, 257, 260, 274), (274, 260, 263, 277), (277, 263, 264, 278), (278, 264, 265, 279), (279, 265, 262, 276), (276, 262, 259, 273), (227, 252, 256, 231), (231, 256, 270, 245), (245, 270, 266, 241), (284, 280, 281, 285), (285, 281, 282, 286), (286, 282, 283, 287), (288, 285, 286, 289), (289, 286, 287, 290), (291, 288, 289, 292), (292, 289, 290, 293), (294, 298, 299, 295), (295, 299, 300, 296), (296, 300, 301, 297), (299, 302, 303, 300), (300, 303, 304, 301), (302, 305, 306, 303), (303, 306, 307, 304), (298, 284, 285, 299), (299, 285, 288, 302), (302, 288, 291, 305), (305, 291, 292, 306), (306, 292, 293, 307), (307, 293, 290, 304), (304, 290, 287, 301), (255, 280, 284, 259), (259, 284, 298, 273), (273, 298, 294, 269), (312, 308, 309, 313), (313, 309, 310, 314), (314, 310, 311, 315), (316, 313, 314, 317), (317, 314, 315, 318), (319, 316, 317, 320), (320, 317, 318, 321), (322, 326, 327, 323), (323, 327, 328, 324), (324, 328, 329, 325), (327, 330, 331, 328), (328, 331, 332, 329), (330, 333, 334, 331), (331, 334, 335, 332), (326, 312, 313, 327), (327, 313, 316, 330), (330, 316, 319, 333), (333, 319, 320, 334), (334, 320, 321, 335), (335, 321, 318, 332), (332, 318, 315, 329), (283, 308, 312, 287), (287, 312, 326, 301), (301, 326, 322, 297), (340, 336, 337, 341), (341, 337, 338, 342), (342, 338, 339, 343), (344, 341, 342, 345), (345, 342, 343, 346), (347, 344, 345, 348), (348, 345, 346, 349), (350, 354, 355, 351), (351, 355, 356, 352), (352, 356, 357, 353), (355, 358, 359, 356), (356, 359, 360, 357), (358, 361, 362, 359), (359, 362, 363, 360), (354, 340, 341, 355), (355, 341, 344, 358), (358, 344, 347, 361), (361, 347, 348, 362), (362, 348, 349, 363), (363, 349, 346, 360), (360, 346, 343, 357), (311, 336, 340, 315), (315, 340, 354, 329), (329, 354, 350, 325), (368, 364, 365, 369), (369, 365, 366, 370), (370, 366, 367, 371), (372, 369, 370, 373), (373, 370, 371, 374), (375, 372, 373, 376), (376, 373, 374, 377), (378, 382, 383, 379), (379, 383, 384, 380), (380, 384, 385, 381), (383, 386, 387, 384), (384, 387, 388, 385), (386, 389, 390, 387), (387, 390, 391, 388), (382, 368, 369, 383), (383, 369, 372, 386), (386, 372, 375, 389), (389, 375, 376, 390), (390, 376, 377, 391), (391, 377, 374, 388), (388, 374, 371, 385), (339, 364, 368, 343), (343, 368, 382, 357), (357, 382, 378, 353), (396, 392, 393, 397), (397, 393, 394, 398), (398, 394, 395, 399), (400, 397, 398, 401), (401, 398, 399, 402), (403, 400, 401, 404), (404, 401, 402, 405), (406, 410, 411, 407), (407, 411, 412, 408), (408, 412, 413, 409), (411, 414, 415, 412), (412, 415, 416, 413), (414, 417, 418, 415), (415, 418, 419, 416), (410, 396, 397, 411), (411, 397, 400, 414), (414, 400, 403, 417), (417, 403, 404, 418), (418, 404, 405, 419), (419, 405, 402, 416), (416, 402, 399, 413), (367, 392, 396, 371), (371, 396, 410, 385), (385, 410, 406, 381), (424, 420, 421, 425), (425, 421, 422, 426), (426, 422, 423, 427), (428, 425, 426, 429), (429, 426, 427, 430), (431, 428, 429, 432), (432, 429, 430, 433), (434, 438, 439, 435), (435, 439, 440, 436), (436, 440, 441, 437), (439, 442, 443, 440), (440, 443, 444, 441), (442, 445, 446, 443), (443, 446, 447, 444), (438, 424, 425, 439), (439, 425, 428, 442), (442, 428, 431, 445), (445, 431, 432, 446), (446, 432, 433, 447), (447, 433, 430, 444), (444, 430, 427, 441), (395, 420, 424, 399), (399, 424, 438, 413), (413, 438, 434, 409), (452, 448, 449, 453), (453, 449, 450, 454), (454, 450, 451, 455), (456, 453, 454, 457), (457, 454, 455, 458), (459, 456, 457, 460), (460, 457, 458, 461), (462, 466, 467, 463), (463, 467, 468, 464), (464, 468, 469, 465), (467, 470, 471, 468), (468, 471, 472, 469), (470, 473, 474, 471), (471, 474, 475, 472), (466, 452, 453, 467), (467, 453, 456, 470), (470, 456, 459, 473), (473, 459, 460, 474), (474, 460, 461, 475), (475, 461, 458, 472), (472, 458, 455, 469), (423, 448, 452, 427), (427, 452, 466, 441), (441, 466, 462, 437), (480, 476, 477, 481), (481, 477, 478, 482), (482, 478, 479, 483), (484, 481, 482, 485), (485, 482, 483, 486), (487, 484, 485, 488), (488, 485, 486, 489), (490, 494, 495, 491), (491, 495, 496, 492), (492, 496, 497, 493), (495, 498, 499, 496), (496, 499, 500, 497), (498, 501, 502, 499), (499, 502, 503, 500), (494, 480, 481, 495), (495, 481, 484, 498), (498, 484, 487, 501), (501, 487, 488, 502), (502, 488, 489, 503), (503, 489, 486, 500), (500, 486, 483, 497), (451, 476, 480, 455), (455, 480, 494, 469), (469, 494, 490, 465), (508, 504, 505, 509), (509, 505, 506, 510), (510, 506, 507, 511), (512, 509, 510, 513), (513, 510, 511, 514), (515, 512, 513, 516), (516, 513, 514, 517), (518, 522, 523, 519), (519, 523, 524, 520), (520, 524, 525, 521), (523, 526, 527, 524), (524, 527, 528, 525), (526, 529, 530, 527), (527, 530, 531, 528), (522, 508, 509, 523), (523, 509, 512, 526), (526, 512, 515, 529), (529, 515, 516, 530), (530, 516, 517, 531), (531, 517, 514, 528), (528, 514, 511, 525), (479, 504, 508, 483), (483, 508, 522, 497), (497, 522, 518, 493), (536, 532, 533, 537), (537, 533, 534, 538), (538, 534, 535, 539), (540, 537, 538, 541), (541, 538, 539, 542), (543, 540, 541, 544), (544, 541, 542, 545), (546, 550, 551, 547), (547, 551, 552, 548), (548, 552, 553, 549), (551, 554, 555, 552), (552, 555, 556, 553), (554, 557, 558, 555), (555, 558, 559, 556), (550, 536, 537, 551), (551, 537, 540, 554), (554, 540, 543, 557), (557, 543, 544, 558), (558, 544, 545, 559), (559, 545, 542, 556), (556, 542, 539, 553), (507, 532, 536, 511), (511, 536, 550, 525), (525, 550, 546, 521), (535, 0, 4, 539), (539, 4, 18, 553), (553, 18, 14, 549), (564, 560, 561, 565), (565, 561, 562, 566), (566, 562, 563, 567), (568, 565, 566, 569), (569, 566, 567, 570), (571, 568, 569, 572), (572, 569, 570, 573), (574, 578, 579, 575), (575, 579, 580, 576), (576, 580, 581, 577), (579, 582, 583, 580), (580, 583, 584, 581), (582, 585, 586, 583), (583, 586, 587, 584), (578, 564, 565, 579), (579, 565, 568, 582), (582, 568, 571, 585), (585, 571, 572, 586), (586, 572, 573, 587), (587, 573, 570, 584), (584, 570, 567, 581), (592, 588, 589, 593), (593, 589, 590, 594), (594, 590, 591, 595), (596, 593, 594, 597), (597, 594, 595, 598), (599, 596, 597, 600), (600, 597, 598, 601), (602, 606, 607, 603), (603, 607, 608, 604), (604, 608, 609, 605), (607, 610, 611, 608), (608, 611, 612, 609), (610, 613, 614, 611), (611, 614, 615, 612), (606, 592, 593, 607), (607, 593, 596, 610), (610, 596, 599, 613), (613, 599, 600, 614), (614, 600, 601, 615), (615, 601, 598, 612), (612, 598, 595, 609), (563, 588, 592, 567), (567, 592, 606, 581), (581, 606, 602, 577), (620, 616, 617, 621), (621, 617, 618, 622), (622, 618, 619, 623), (624, 621, 622, 625), (625, 622, 623, 626), (627, 624, 625, 628), (628, 625, 626, 629), (630, 634, 635, 631), (631, 635, 636, 632), (632, 636, 637, 633), (635, 638, 639, 636), (636, 639, 640, 637), (638, 641, 642, 639), (639, 642, 643, 640), (634, 620, 621, 635), (635, 621, 624, 638), (638, 624, 627, 641), (641, 627, 628, 642), (642, 628, 629, 643), (643, 629, 626, 640), (640, 626, 623, 637), (591, 616, 620, 595), (595, 620, 634, 609), (609, 634, 630, 605), (648, 644, 645, 649), (649, 645, 646, 650), (650, 646, 647, 651), (652, 649, 650, 653), (653, 650, 651, 654), (655, 652, 653, 656), (656, 653, 654, 657), (658, 662, 663, 659), (659, 663, 664, 660), (660, 664, 665, 661), (663, 666, 667, 664), (664, 667, 668, 665), (666, 669, 670, 667), (667, 670, 671, 668), (662, 648, 649, 663), (663, 649, 652, 666), (666, 652, 655, 669), (669, 655, 656, 670), (670, 656, 657, 671), (671, 657, 654, 668), (668, 654, 651, 665), (619, 644, 648, 623), (623, 648, 662, 637), (637, 662, 658, 633), (676, 672, 673, 677), (677, 673, 674, 678), (678, 674, 675, 679), (680, 677, 678, 681), (681, 678, 679, 682), (683, 680, 681, 684), (684, 681, 682, 685), (686, 690, 691, 687), (687, 691, 692, 688), (688, 692, 693, 689), (691, 694, 695, 692), (692, 695, 696, 693), (694, 697, 698, 695), (695, 698, 699, 696), (690, 676, 677, 691), (691, 677, 680, 694), (694, 680, 683, 697), (697, 683, 684, 698), (698, 684, 685, 699), (699, 685, 682, 696), (696, 682, 679, 693), (647, 672, 676, 651), (651, 676, 690, 665), (665, 690, 686, 661), (704, 700, 701, 705), (705, 701, 702, 706), (706, 702, 703, 707), (708, 705, 706, 709), (709, 706, 707, 710), (711, 708, 709, 712), (712, 709, 710, 713), (714, 718, 719, 715), (715, 719, 720, 716), (716, 720, 721, 717), (719, 722, 723, 720), (720, 723, 724, 721), (722, 725, 726, 723), (723, 726, 727, 724), (718, 704, 705, 719), (719, 705, 708, 722), (722, 708, 711, 725), (725, 711, 712, 726), (726, 712, 713, 727), (727, 713, 710, 724), (724, 710, 707, 721), (675, 700, 704, 679), (679, 704, 718, 693), (693, 718, 714, 689), (732, 728, 729, 733), (733, 729, 730, 734), (734, 730, 731, 735), (736, 733, 734, 737), (737, 734, 735, 738), (739, 736, 737, 740), (740, 737, 738, 741), (742, 746, 747, 743), (743, 747, 748, 744), (744, 748, 749, 745), (747, 750, 751, 748), (748, 751, 752, 749), (750, 753, 754, 751), (751, 754, 755, 752), (746, 732, 733, 747), (747, 733, 736, 750), (750, 736, 739, 753), (753, 739, 740, 754), (754, 740, 741, 755), (755, 741, 738, 752), (752, 738, 735, 749), (703, 728, 732, 707), (707, 732, 746, 721), (721, 746, 742, 717), (760, 756, 757, 761), (761, 757, 758, 762), (762, 758, 759, 763), (764, 761, 762, 765), (765, 762, 763, 766), (767, 764, 765, 768), (768, 765, 766, 769), (770, 774, 775, 771), (771, 775, 776, 772), (772, 776, 777, 773), (775, 778, 779, 776), (776, 779, 780, 777), (778, 781, 782, 779), (779, 782, 783, 780), (774, 760, 761, 775), (775, 761, 764, 778), (778, 764, 767, 781), (781, 767, 768, 782), (782, 768, 769, 783), (783, 769, 766, 780), (780, 766, 763, 777), (731, 756, 760, 735), (735, 760, 774, 749), (749, 774, 770, 745), (788, 784, 785, 789), (789, 785, 786, 790), (790, 786, 787, 791), (792, 789, 790, 793), (793, 790, 791, 794), (795, 792, 793, 796), (796, 793, 794, 797), (798, 802, 803, 799), (799, 803, 804, 800), (800, 804, 805, 801), (803, 806, 807, 804), (804, 807, 808, 805), (806, 809, 810, 807), (807, 810, 811, 808), (802, 788, 789, 803), (803, 789, 792, 806), (806, 792, 795, 809), (809, 795, 796, 810), (810, 796, 797, 811), (811, 797, 794, 808), (808, 794, 791, 805), (759, 784, 788, 763), (763, 788, 802, 777), (777, 802, 798, 773), (816, 812, 813, 817), (817, 813, 814, 818), (818, 814, 815, 819), (820, 817, 818, 821), (821, 818, 819, 822), (823, 820, 821, 824), (824, 821, 822, 825), (826, 830, 831, 827), (827, 831, 832, 828), (828, 832, 833, 829), (831, 834, 835, 832), (832, 835, 836, 833), (834, 837, 838, 835), (835, 838, 839, 836), (830, 816, 817, 831), (831, 817, 820, 834), (834, 820, 823, 837), (837, 823, 824, 838), (838, 824, 825, 839), (839, 825, 822, 836), (836, 822, 819, 833), (787, 812, 816, 791), (791, 816, 830, 805), (805, 830, 826, 801), (844, 840, 841, 845), (845, 841, 842, 846), (846, 842, 843, 847), (848, 845, 846, 849), (849, 846, 847, 850), (851, 848, 849, 852), (852, 849, 850, 853), (854, 858, 859, 855), (855, 859, 860, 856), (856, 860, 861, 857), (859, 862, 863, 860), (860, 863, 864, 861), (862, 865, 866, 863), (863, 866, 867, 864), (858, 844, 845, 859), (859, 845, 848, 862), (862, 848, 851, 865), (865, 851, 852, 866), (866, 852, 853, 867), (867, 853, 850, 864), (864, 850, 847, 861), (815, 840, 844, 819), (819, 844, 858, 833), (833, 858, 854, 829), (872, 868, 869, 873), (873, 869, 870, 874), (874, 870, 871, 875), (876, 873, 874, 877), (877, 874, 875, 878), (879, 876, 877, 880), (880, 877, 878, 881), (882, 886, 887, 883), (883, 887, 888, 884), (884, 888, 889, 885), (887, 890, 891, 888), (888, 891, 892, 889), (890, 893, 894, 891), (891, 894, 895, 892), (886, 872, 873, 887), (887, 873, 876, 890), (890, 876, 879, 893), (893, 879, 880, 894), (894, 880, 881, 895), (895, 881, 878, 892), (892, 878, 875, 889), (843, 868, 872, 847), (847, 872, 886, 861), (861, 886, 882, 857), (900, 896, 897, 901), (901, 897, 898, 902), (902, 898, 899, 903), (904, 901, 902, 905), (905, 902, 903, 906), (907, 904, 905, 908), (908, 905, 906, 909), (910, 914, 915, 911), (911, 915, 916, 912), (912, 916, 917, 913), (915, 918, 919, 916), (916, 919, 920, 917), (918, 921, 922, 919), (919, 922, 923, 920), (914, 900, 901, 915), (915, 901, 904, 918), (918, 904, 907, 921), (921, 907, 908, 922), (922, 908, 909, 923), (923, 909, 906, 920), (920, 906, 903, 917), (871, 896, 900, 875), (875, 900, 914, 889), (889, 914, 910, 885), (928, 924, 925, 929), (929, 925, 926, 930), (930, 926, 927, 931), (932, 929, 930, 933), (933, 930, 931, 934), (935, 932, 933, 936), (936, 933, 934, 937), (938, 942, 943, 939), (939, 943, 944, 940), (940, 944, 945, 941), (943, 946, 947, 944), (944, 947, 948, 945), (946, 949, 950, 947), (947, 950, 951, 948), (942, 928, 929, 943), (943, 929, 932, 946), (946, 932, 935, 949), (949, 935, 936, 950), (950, 936, 937, 951), (951, 937, 934, 948), (948, 934, 931, 945), (899, 924, 928, 903), (903, 928, 942, 917), (917, 942, 938, 913), (956, 952, 953, 957), (957, 953, 954, 958), (958, 954, 955, 959), (960, 957, 958, 961), (961, 958, 959, 962), (963, 960, 961, 964), (964, 961, 962, 965), (966, 970, 971, 967), (967, 971, 972, 968), (968, 972, 973, 969), (971, 974, 975, 972), (972, 975, 976, 973), (974, 977, 978, 975), (975, 978, 979, 976), (970, 956, 957, 971), (971, 957, 960, 974), (974, 960, 963, 977), (977, 963, 964, 978), (978, 964, 965, 979), (979, 965, 962, 976), (976, 962, 959, 973), (927, 952, 956, 931), (931, 956, 970, 945), (945, 970, 966, 941), (984, 980, 981, 985), (985, 981, 982, 986), (986, 982, 983, 987), (988, 985, 986, 989), (989, 986, 987, 990), (991, 988, 989, 992), (992, 989, 990, 993), (994, 998, 999, 995), (995, 999, 1000, 996), (996, 1000, 1001, 997), (999, 1002, 1003, 1000), (1000, 1003, 1004, 1001), (1002, 1005, 1006, 1003), (1003, 1006, 1007, 1004), (998, 984, 985, 999), (999, 985, 988, 1002), (1002, 988, 991, 1005), (1005, 991, 992, 1006), (1006, 992, 993, 1007), (1007, 993, 990, 1004), (1004, 990, 987, 1001), (955, 980, 984, 959), (959, 984, 998, 973), (973, 998, 994, 969), (1012, 1008, 1009, 1013), (1013, 1009, 1010, 1014), (1014, 1010, 1011, 1015), (1016, 1013, 1014, 1017), (1017, 1014, 1015, 1018), (1019, 1016, 1017, 1020), (1020, 1017, 1018, 1021), (1022, 1026, 1027, 1023), (1023, 1027, 1028, 1024), (1024, 1028, 1029, 1025), (1027, 1030, 1031, 1028), (1028, 1031, 1032, 1029), (1030, 1033, 1034, 1031), (1031, 1034, 1035, 1032), (1026, 1012, 1013, 1027), (1027, 1013, 1016, 1030), (1030, 1016, 1019, 1033), (1033, 1019, 1020, 1034), (1034, 1020, 1021, 1035), (1035, 1021, 1018, 1032), (1032, 1018, 1015, 1029), (983, 1008, 1012, 987), (987, 1012, 1026, 1001), (1001, 1026, 1022, 997), (1040, 1036, 1037, 1041), (1041, 1037, 1038, 1042), (1042, 1038, 1039, 1043), (1044, 1041, 1042, 1045), (1045, 1042, 1043, 1046), (1047, 1044, 1045, 1048), (1048, 1045, 1046, 1049), (1050, 1054, 1055, 1051), (1051, 1055, 1056, 1052), (1052, 1056, 1057, 1053), (1055, 1058, 1059, 1056), (1056, 1059, 1060, 1057), (1058, 1061, 1062, 1059), (1059, 1062, 1063, 1060), (1054, 1040, 1041, 1055), (1055, 1041, 1044, 1058), (1058, 1044, 1047, 1061), (1061, 1047, 1048, 1062), (1062, 1048, 1049, 1063), (1063, 1049, 1046, 1060), (1060, 1046, 1043, 1057), (1011, 1036, 1040, 1015), (1015, 1040, 1054, 1029), (1029, 1054, 1050, 1025), (1068, 1064, 1065, 1069), (1069, 1065, 1066, 1070), (1070, 1066, 1067, 1071), (1072, 1069, 1070, 1073), (1073, 1070, 1071, 1074), (1075, 1072, 1073, 1076), (1076, 1073, 1074, 1077), (1078, 1082, 1083, 1079), (1079, 1083, 1084, 1080), (1080, 1084, 1085, 1081), (1083, 1086, 1087, 1084), (1084, 1087, 1088, 1085), (1086, 1089, 1090, 1087), (1087, 1090, 1091, 1088), (1082, 1068, 1069, 1083), (1083, 1069, 1072, 1086), (1086, 1072, 1075, 1089), (1089, 1075, 1076, 1090), (1090, 1076, 1077, 1091), (1091, 1077, 1074, 1088), (1088, 1074, 1071, 1085), (1039, 1064, 1068, 1043), (1043, 1068, 1082, 1057), (1057, 1082, 1078, 1053), (1096, 1092, 1093, 1097), (1097, 1093, 1094, 1098), (1098, 1094, 1095, 1099), (1100, 1097, 1098, 1101), (1101, 1098, 1099, 1102), (1103, 1100, 1101, 1104), (1104, 1101, 1102, 1105), (1106, 1110, 1111, 1107), (1107, 1111, 1112, 1108), (1108, 1112, 1113, 1109), (1111, 1114, 1115, 1112), (1112, 1115, 1116, 1113), (1114, 1117, 1118, 1115), (1115, 1118, 1119, 1116), (1110, 1096, 1097, 1111), (1111, 1097, 1100, 1114), (1114, 1100, 1103, 1117), (1117, 1103, 1104, 1118), (1118, 1104, 1105, 1119), (1119, 1105, 1102, 1116), (1116, 1102, 1099, 1113), (1067, 1092, 1096, 1071), (1071, 1096, 1110, 1085), (1085, 1110, 1106, 1081), (1095, 560, 564, 1099), (1099, 564, 578, 1113), (1113, 578, 574, 1109), (1124, 1120, 1121, 1125), (1125, 1121, 1122, 1126), (1126, 1122, 1123, 1127), (1128, 1125, 1126, 1129), (1129, 1126, 1127, 1130), (1131, 1128, 1129, 1132), (1132, 1129, 1130, 1133), (1134, 1138, 1139, 1135), (1135, 1139, 1140, 1136), (1136, 1140, 1141, 1137), (1139, 1142, 1143, 1140), (1140, 1143, 1144, 1141), (1142, 1145, 1146, 1143), (1143, 1146, 1147, 1144), (1138, 1124, 1125, 1139), (1139, 1125, 1128, 1142), (1142, 1128, 1131, 1145), (1145, 1131, 1132, 1146), (1146, 1132, 1133, 1147), (1147, 1133, 1130, 1144), (1144, 1130, 1127, 1141), (1152, 1148, 1149, 1153), (1153, 1149, 1150, 1154), (1154, 1150, 1151, 1155), (1156, 1153, 1154, 1157), (1157, 1154, 1155, 1158), (1159, 1156, 1157, 1160), (1160, 1157, 1158, 1161), (1162, 1166, 1167, 1163), (1163, 1167, 1168, 1164), (1164, 1168, 1169, 1165), (1167, 1170, 1171, 1168), (1168, 1171, 1172, 1169), (1170, 1173, 1174, 1171), (1171, 1174, 1175, 1172), (1166, 1152, 1153, 1167), (1167, 1153, 1156, 1170), (1170, 1156, 1159, 1173), (1173, 1159, 1160, 1174), (1174, 1160, 1161, 1175), (1175, 1161, 1158, 1172), (1172, 1158, 1155, 1169), (1123, 1148, 1152, 1127), (1127, 1152, 1166, 1141), (1141, 1166, 1162, 1137), (1180, 1176, 1177, 1181), (1181, 1177, 1178, 1182), (1182, 1178, 1179, 1183), (1184, 1181, 1182, 1185), (1185, 1182, 1183, 1186), (1187, 1184, 1185, 1188), (1188, 1185, 1186, 1189), (1190, 1194, 1195, 1191), (1191, 1195, 1196, 1192), (1192, 1196, 1197, 1193), (1195, 1198, 1199, 1196), (1196, 1199, 1200, 1197), (1198, 1201, 1202, 1199), (1199, 1202, 1203, 1200), (1194, 1180, 1181, 1195), (1195, 1181, 1184, 1198), (1198, 1184, 1187, 1201), (1201, 1187, 1188, 1202), (1202, 1188, 1189, 1203), (1203, 1189, 1186, 1200), (1200, 1186, 1183, 1197), (1151, 1176, 1180, 1155), (1155, 1180, 1194, 1169), (1169, 1194, 1190, 1165), (1208, 1204, 1205, 1209), (1209, 1205, 1206, 1210), (1210, 1206, 1207, 1211), (1212, 1209, 1210, 1213), (1213, 1210, 1211, 1214), (1215, 1212, 1213, 1216), (1216, 1213, 1214, 1217), (1218, 1222, 1223, 1219), (1219, 1223, 1224, 1220), (1220, 1224, 1225, 1221), (1223, 1226, 1227, 1224), (1224, 1227, 1228, 1225), (1226, 1229, 1230, 1227), (1227, 1230, 1231, 1228), (1222, 1208, 1209, 1223), (1223, 1209, 1212, 1226), (1226, 1212, 1215, 1229), (1229, 1215, 1216, 1230), (1230, 1216, 1217, 1231), (1231, 1217, 1214, 1228), (1228, 1214, 1211, 1225), (1179, 1204, 1208, 1183), (1183, 1208, 1222, 1197), (1197, 1222, 1218, 1193), (1236, 1232, 1233, 1237), (1237, 1233, 1234, 1238), (1238, 1234, 1235, 1239), (1240, 1237, 1238, 1241), (1241, 1238, 1239, 1242), (1243, 1240, 1241, 1244), (1244, 1241, 1242, 1245), (1246, 1250, 1251, 1247), (1247, 1251, 1252, 1248), (1248, 1252, 1253, 1249), (1251, 1254, 1255, 1252), (1252, 1255, 1256, 1253), (1254, 1257, 1258, 1255), (1255, 1258, 1259, 1256), (1250, 1236, 1237, 1251), (1251, 1237, 1240, 1254), (1254, 1240, 1243, 1257), (1257, 1243, 1244, 1258), (1258, 1244, 1245, 1259), (1259, 1245, 1242, 1256), (1256, 1242, 1239, 1253), (1207, 1232, 1236, 1211), (1211, 1236, 1250, 1225), (1225, 1250, 1246, 1221), (1264, 1260, 1261, 1265), (1265, 1261, 1262, 1266), (1266, 1262, 1263, 1267), (1268, 1265, 1266, 1269), (1269, 1266, 1267, 1270), (1271, 1268, 1269, 1272), (1272, 1269, 1270, 1273), (1274, 1278, 1279, 1275), (1275, 1279, 1280, 1276), (1276, 1280, 1281, 1277), (1279, 1282, 1283, 1280), (1280, 1283, 1284, 1281), (1282, 1285, 1286, 1283), (1283, 1286, 1287, 1284), (1278, 1264, 1265, 1279), (1279, 1265, 1268, 1282), (1282, 1268, 1271, 1285), (1285, 1271, 1272, 1286), (1286, 1272, 1273, 1287), (1287, 1273, 1270, 1284), (1284, 1270, 1267, 1281), (1235, 1260, 1264, 1239), (1239, 1264, 1278, 1253), (1253, 1278, 1274, 1249), (1292, 1288, 1289, 1293), (1293, 1289, 1290, 1294), (1294, 1290, 1291, 1295), (1296, 1293, 1294, 1297), (1297, 1294, 1295, 1298), (1299, 1296, 1297, 1300), (1300, 1297, 1298, 1301), (1302, 1306, 1307, 1303), (1303, 1307, 1308, 1304), (1304, 1308, 1309, 1305), (1307, 1310, 1311, 1308), (1308, 1311, 1312, 1309), (1310, 1313, 1314, 1311), (1311, 1314, 1315, 1312), (1306, 1292, 1293, 1307), (1307, 1293, 1296, 1310), (1310, 1296, 1299, 1313), (1313, 1299, 1300, 1314), (1314, 1300, 1301, 1315), (1315, 1301, 1298, 1312), (1312, 1298, 1295, 1309), (1263, 1288, 1292, 1267), (1267, 1292, 1306, 1281), (1281, 1306, 1302, 1277), (1320, 1316, 1317, 1321), (1321, 1317, 1318, 1322), (1322, 1318, 1319, 1323), (1324, 1321, 1322, 1325), (1325, 1322, 1323, 1326), (1327, 1324, 1325, 1328), (1328, 1325, 1326, 1329), (1330, 1334, 1335, 1331), (1331, 1335, 1336, 1332), (1332, 1336, 1337, 1333), (1335, 1338, 1339, 1336), (1336, 1339, 1340, 1337), (1338, 1341, 1342, 1339), (1339, 1342, 1343, 1340), (1334, 1320, 1321, 1335), (1335, 1321, 1324, 1338), (1338, 1324, 1327, 1341), (1341, 1327, 1328, 1342), (1342, 1328, 1329, 1343), (1343, 1329, 1326, 1340), (1340, 1326, 1323, 1337), (1291, 1316, 1320, 1295), (1295, 1320, 1334, 1309), (1309, 1334, 1330, 1305), (1348, 1344, 1345, 1349), (1349, 1345, 1346, 1350), (1350, 1346, 1347, 1351), (1352, 1349, 1350, 1353), (1353, 1350, 1351, 1354), (1355, 1352, 1353, 1356), (1356, 1353, 1354, 1357), (1358, 1362, 1363, 1359), (1359, 1363, 1364, 1360), (1360, 1364, 1365, 1361), (1363, 1366, 1367, 1364), (1364, 1367, 1368, 1365), (1366, 1369, 1370, 1367), (1367, 1370, 1371, 1368), (1362, 1348, 1349, 1363), (1363, 1349, 1352, 1366), (1366, 1352, 1355, 1369), (1369, 1355, 1356, 1370), (1370, 1356, 1357, 1371), (1371, 1357, 1354, 1368), (1368, 1354, 1351, 1365), (1319, 1344, 1348, 1323), (1323, 1348, 1362, 1337), (1337, 1362, 1358, 1333), (1376, 1372, 1373, 1377), (1377, 1373, 1374, 1378), (1378, 1374, 1375, 1379), (1380, 1377, 1378, 1381), (1381, 1378, 1379, 1382), (1383, 1380, 1381, 1384), (1384, 1381, 1382, 1385), (1386, 1390, 1391, 1387), (1387, 1391, 1392, 1388), (1388, 1392, 1393, 1389), (1391, 1394, 1395, 1392), (1392, 1395, 1396, 1393), (1394, 1397, 1398, 1395), (1395, 1398, 1399, 1396), (1390, 1376, 1377, 1391), (1391, 1377, 1380, 1394), (1394, 1380, 1383, 1397), (1397, 1383, 1384, 1398), (1398, 1384, 1385, 1399), (1399, 1385, 1382, 1396), (1396, 1382, 1379, 1393), (1347, 1372, 1376, 1351), (1351, 1376, 1390, 1365), (1365, 1390, 1386, 1361), (1404, 1400, 1401, 1405), (1405, 1401, 1402, 1406), (1406, 1402, 1403, 1407), (1408, 1405, 1406, 1409), (1409, 1406, 1407, 1410), (1411, 1408, 1409, 1412), (1412, 1409, 1410, 1413), (1414, 1418, 1419, 1415), (1415, 1419, 1420, 1416), (1416, 1420, 1421, 1417), (1419, 1422, 1423, 1420), (1420, 1423, 1424, 1421), (1422, 1425, 1426, 1423), (1423, 1426, 1427, 1424), (1418, 1404, 1405, 1419), (1419, 1405, 1408, 1422), (1422, 1408, 1411, 1425), (1425, 1411, 1412, 1426), (1426, 1412, 1413, 1427), (1427, 1413, 1410, 1424), (1424, 1410, 1407, 1421), (1375, 1400, 1404, 1379), (1379, 1404, 1418, 1393), (1393, 1418, 1414, 1389), (1432, 1428, 1429, 1433), (1433, 1429, 1430, 1434), (1434, 1430, 1431, 1435), (1436, 1433, 1434, 1437), (1437, 1434, 1435, 1438), (1439, 1436, 1437, 1440), (1440, 1437, 1438, 1441), (1442, 1446, 1447, 1443), (1443, 1447, 1448, 1444), (1444, 1448, 1449, 1445), (1447, 1450, 1451, 1448), (1448, 1451, 1452, 1449), (1450, 1453, 1454, 1451), (1451, 1454, 1455, 1452), (1446, 1432, 1433, 1447), (1447, 1433, 1436, 1450), (1450, 1436, 1439, 1453), (1453, 1439, 1440, 1454), (1454, 1440, 1441, 1455), (1455, 1441, 1438, 1452), (1452, 1438, 1435, 1449), (1403, 1428, 1432, 1407), (1407, 1432, 1446, 1421), (1421, 1446, 1442, 1417), (1460, 1456, 1457, 1461), (1461, 1457, 1458, 1462), (1462, 1458, 1459, 1463), (1464, 1461, 1462, 1465), (1465, 1462, 1463, 1466), (1467, 1464, 1465, 1468), (1468, 1465, 1466, 1469), (1470, 1474, 1475, 1471), (1471, 1475, 1476, 1472), (1472, 1476, 1477, 1473), (1475, 1478, 1479, 1476), (1476, 1479, 1480, 1477), (1478, 1481, 1482, 1479), (1479, 1482, 1483, 1480), (1474, 1460, 1461, 1475), (1475, 1461, 1464, 1478), (1478, 1464, 1467, 1481), (1481, 1467, 1468, 1482), (1482, 1468, 1469, 1483), (1483, 1469, 1466, 1480), (1480, 1466, 1463, 1477), (1431, 1456, 1460, 1435), (1435, 1460, 1474, 1449), (1449, 1474, 1470, 1445), (1488, 1484, 1485, 1489), (1489, 1485, 1486, 1490), (1490, 1486, 1487, 1491), (1492, 1489, 1490, 1493), (1493, 1490, 1491, 1494), (1495, 1492, 1493, 1496), (1496, 1493, 1494, 1497), (1498, 1502, 1503, 1499), (1499, 1503, 1504, 1500), (1500, 1504, 1505, 1501), (1503, 1506, 1507, 1504), (1504, 1507, 1508, 1505), (1506, 1509, 1510, 1507), (1507, 1510, 1511, 1508), (1502, 1488, 1489, 1503), (1503, 1489, 1492, 1506), (1506, 1492, 1495, 1509), (1509, 1495, 1496, 1510), (1510, 1496, 1497, 1511), (1511, 1497, 1494, 1508), (1508, 1494, 1491, 1505), (1459, 1484, 1488, 1463), (1463, 1488, 1502, 1477), (1477, 1502, 1498, 1473), (1516, 1512, 1513, 1517), (1517, 1513, 1514, 1518), (1518, 1514, 1515, 1519), (1520, 1517, 1518, 1521), (1521, 1518, 1519, 1522), (1523, 1520, 1521, 1524), (1524, 1521, 1522, 1525), (1526, 1530, 1531, 1527), (1527, 1531, 1532, 1528), (1528, 1532, 1533, 1529), (1531, 1534, 1535, 1532), (1532, 1535, 1536, 1533), (1534, 1537, 1538, 1535), (1535, 1538, 1539, 1536), (1530, 1516, 1517, 1531), (1531, 1517, 1520, 1534), (1534, 1520, 1523, 1537), (1537, 1523, 1524, 1538), (1538, 1524, 1525, 1539), (1539, 1525, 1522, 1536), (1536, 1522, 1519, 1533), (1487, 1512, 1516, 1491), (1491, 1516, 1530, 1505), (1505, 1530, 1526, 1501), (1544, 1540, 1541, 1545), (1545, 1541, 1542, 1546), (1546, 1542, 1543, 1547), (1548, 1545, 1546, 1549), (1549, 1546, 1547, 1550), (1551, 1548, 1549, 1552), (1552, 1549, 1550, 1553), (1554, 1558, 1559, 1555), (1555, 1559, 1560, 1556), (1556, 1560, 1561, 1557), (1559, 1562, 1563, 1560), (1560, 1563, 1564, 1561), (1562, 1565, 1566, 1563), (1563, 1566, 1567, 1564), (1558, 1544, 1545, 1559), (1559, 1545, 1548, 1562), (1562, 1548, 1551, 1565), (1565, 1551, 1552, 1566), (1566, 1552, 1553, 1567), (1567, 1553, 1550, 1564), (1564, 1550, 1547, 1561), (1515, 1540, 1544, 1519), (1519, 1544, 1558, 1533), (1533, 1558, 1554, 1529), (1572, 1568, 1569, 1573), (1573, 1569, 1570, 1574), (1574, 1570, 1571, 1575), (1576, 1573, 1574, 1577), (1577, 1574, 1575, 1578), (1579, 1576, 1577, 1580), (1580, 1577, 1578, 1581), (1582, 1586, 1587, 1583), (1583, 1587, 1588, 1584), (1584, 1588, 1589, 1585), (1587, 1590, 1591, 1588), (1588, 1591, 1592, 1589), (1590, 1593, 1594, 1591), (1591, 1594, 1595, 1592), (1586, 1572, 1573, 1587), (1587, 1573, 1576, 1590), (1590, 1576, 1579, 1593), (1593, 1579, 1580, 1594), (1594, 1580, 1581, 1595), (1595, 1581, 1578, 1592), (1592, 1578, 1575, 1589), (1543, 1568, 1572, 1547), (1547, 1572, 1586, 1561), (1561, 1586, 1582, 1557), (1600, 1596, 1597, 1601), (1601, 1597, 1598, 1602), (1602, 1598, 1599, 1603), (1604, 1601, 1602, 1605), (1605, 1602, 1603, 1606), (1607, 1604, 1605, 1608), (1608, 1605, 1606, 1609), (1610, 1614, 1615, 1611), (1611, 1615, 1616, 1612), (1612, 1616, 1617, 1613), (1615, 1618, 1619, 1616), (1616, 1619, 1620, 1617), (1618, 1621, 1622, 1619), (1619, 1622, 1623, 1620), (1614, 1600, 1601, 1615), (1615, 1601, 1604, 1618), (1618, 1604, 1607, 1621), (1621, 1607, 1608, 1622), (1622, 1608, 1609, 1623), (1623, 1609, 1606, 1620), (1620, 1606, 1603, 1617), (1571, 1596, 1600, 1575), (1575, 1600, 1614, 1589), (1589, 1614, 1610, 1585), (1628, 1624, 1625, 1629), (1629, 1625, 1626, 1630), (1630, 1626, 1627, 1631), (1632, 1629, 1630, 1633), (1633, 1630, 1631, 1634), (1635, 1632, 1633, 1636), (1636, 1633, 1634, 1637), (1638, 1642, 1643, 1639), (1639, 1643, 1644, 1640), (1640, 1644, 1645, 1641), (1643, 1646, 1647, 1644), (1644, 1647, 1648, 1645), (1646, 1649, 1650, 1647), (1647, 1650, 1651, 1648), (1642, 1628, 1629, 1643), (1643, 1629, 1632, 1646), (1646, 1632, 1635, 1649), (1649, 1635, 1636, 1650), (1650, 1636, 1637, 1651), (1651, 1637, 1634, 1648), (1648, 1634, 1631, 1645), (1599, 1624, 1628, 1603), (1603, 1628, 1642, 1617), (1617, 1642, 1638, 1613), (1656, 1652, 1653, 1657), (1657, 1653, 1654, 1658), (1658, 1654, 1655, 1659), (1660, 1657, 1658, 1661), (1661, 1658, 1659, 1662), (1663, 1660, 1661, 1664), (1664, 1661, 1662, 1665), (1666, 1670, 1671, 1667), (1667, 1671, 1672, 1668), (1668, 1672, 1673, 1669), (1671, 1674, 1675, 1672), (1672, 1675, 1676, 1673), (1674, 1677, 1678, 1675), (1675, 1678, 1679, 1676), (1670, 1656, 1657, 1671), (1671, 1657, 1660, 1674), (1674, 1660, 1663, 1677), (1677, 1663, 1664, 1678), (1678, 1664, 1665, 1679), (1679, 1665, 1662, 1676), (1676, 1662, 1659, 1673), (1627, 1652, 1656, 1631), (1631, 1656, 1670, 1645), (1645, 1670, 1666, 1641), (1655, 1120, 1124, 1659), (1659, 1124, 1138, 1673), (1673, 1138, 1134, 1669)])
me_gear_003.materials.append(mat_material_001)
me_gear_003.update()

# ---- objects
ob_light = bpy.data.objects.new('Light', light_light)
ob_camera = bpy.data.objects.new('Camera', cam_camera)
ob_gear_003 = bpy.data.objects.new('Gear.003', me_gear_003)

# ---- transforms, parenting, visibility, modifiers, constraints
ob_light.location = (4.076, 1.005, 5.904)
ob_light.rotation_euler = (0.6503, 0.05522, 1.866)
ob_light.lock_rotations_4d = False
ob_light.empty_display_type = 'ARROWS'
ob_light.color = (0.0, 0.0, 0.0, 0.0)
ob_light.lineart.crease_threshold = 0.0
ob_camera.location = (7.359, -6.926, 4.958)
ob_camera.rotation_euler = (1.109, 0.0, 0.8149)
ob_camera.lock_rotations_4d = False
ob_camera.empty_display_type = 'ARROWS'
ob_camera.color = (0.0, 0.0, 0.0, 0.0)
ob_camera.display_type = 'WIRE'
ob_camera.lineart.crease_threshold = 0.0
ob_gear_003.location = (0.8532, 0.1214, 0.0)
ob_gear_003.scale = (0.2024, 0.2024, 0.2024)
_vg = ob_gear_003.vertex_groups.new(name='Tips')
_vg = ob_gear_003.vertex_groups.new(name='Valleys')

# ---- collection membership
col_collection.objects.link(ob_light)
col_collection.objects.link(ob_camera)
col_collection.objects.link(ob_gear_003)

# ---- scene / render settings (as saved in the file)
scene.camera = ob_camera
scene.frame_start = 1; scene.frame_end = 250; scene.frame_set(1)
scene.render.engine = 'BLENDER_EEVEE_NEXT'
scene.cycles.sampling_pattern = 'TABULATED_SOBOL'
scene.cycles.use_light_tree = False
scene.view_settings.view_transform = 'Filmic'
bpy.context.view_layer.update()
